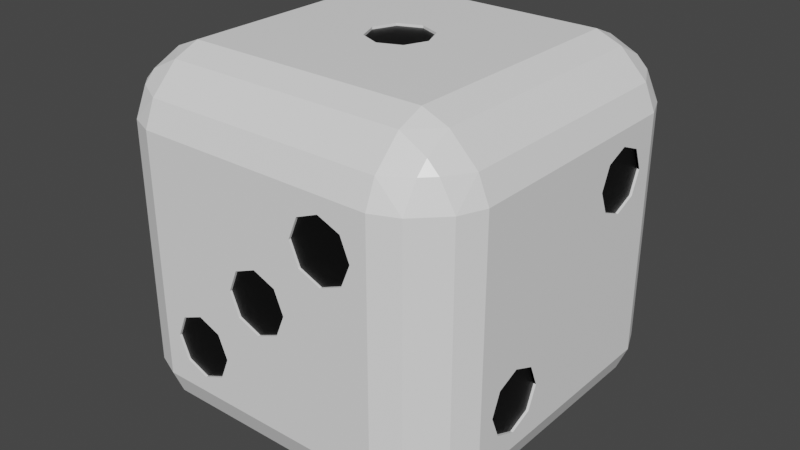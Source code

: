 # Source: dice.blend  (saved by Blender 3.1.7; exported with 4.5.12 LTS)
import bpy
from mathutils import Matrix  # noqa: F401  (used for matrix-valued properties, if any)

bpy.ops.wm.read_factory_settings(use_empty=True)
scene = bpy.context.scene
scene.name = 'Scene'

# ---- collections
col_collection = bpy.data.collections.new('Collection'); scene.collection.children.link(col_collection)

# ---- materials (node trees are filled in below, after node groups)
mat_dicemat = bpy.data.materials.new('diceMat')
mat_dicemat.use_transparent_shadow = False
mat_eyemat = bpy.data.materials.new('eyeMat')
mat_eyemat.use_transparent_shadow = False

# ---- material node trees
mat_dicemat.use_nodes = True; mat_dicemat.node_tree.nodes.clear()
_N = mat_dicemat.node_tree.nodes; _L = mat_dicemat.node_tree.links
n0 = _N.new('ShaderNodeBsdfPrincipled'); n0.name = 'Principled BSDF'; n0.location = (10, 300)
n0.distribution = 'GGX'
n0.subsurface_method = 'RANDOM_WALK_SKIN'
n0.inputs[0].default_value = (1.0, 1.0, 1.0, 1.0)
n0.inputs[1].default_value = 0.1417
n0.inputs[2].default_value = 0.3858
n0.inputs[3].default_value = 1.45
n0.inputs[13].default_value = 0.04331
n0.inputs[27].default_value = (0.0, 0.0, 0.0, 1.0)
n0.inputs[28].default_value = 1.0
n1 = _N.new('ShaderNodeOutputMaterial'); n1.name = 'Material Output'; n1.location = (300, 300)
_L.new(n0.outputs[0], n1.inputs[0])
n1.is_active_output = True
mat_eyemat.use_nodes = True; mat_eyemat.node_tree.nodes.clear()
_N = mat_eyemat.node_tree.nodes; _L = mat_eyemat.node_tree.links
n0 = _N.new('ShaderNodeBsdfPrincipled'); n0.name = 'Principled BSDF'; n0.location = (10, 300)
n0.distribution = 'GGX'
n0.subsurface_method = 'RANDOM_WALK_SKIN'
n0.inputs[0].default_value = (0.0, 0.0, 0.0, 1.0)
n0.inputs[3].default_value = 1.45
n0.inputs[27].default_value = (0.0, 0.0, 0.0, 1.0)
n0.inputs[28].default_value = 1.0
n1 = _N.new('ShaderNodeOutputMaterial'); n1.name = 'Material Output'; n1.location = (300, 300)
_L.new(n0.outputs[0], n1.inputs[0])
n1.is_active_output = True

# ---- world
world_world = bpy.data.worlds.new('World'); scene.world = world_world
world_world.use_nodes = True; world_world.node_tree.nodes.clear()
_N = world_world.node_tree.nodes; _L = world_world.node_tree.links
n0 = _N.new('ShaderNodeOutputWorld'); n0.name = 'World Output'; n0.location = (300, 300)
n1 = _N.new('ShaderNodeBackground'); n1.name = 'Background'; n1.location = (10, 300)
n1.inputs[0].default_value = (0.05088, 0.05088, 0.05088, 1.0)
_L.new(n1.outputs[0], n0.inputs[0])
n0.is_active_output = True
world_world.color = (0.05088, 0.05088, 0.05088)
world_world.use_sun_shadow = False
world_world.sun_shadow_jitter_overblur = 0.0

# ---- meshes
me_cube_004 = bpy.data.meshes.new('Cube.004')
me_cube_004.from_pydata([(-0.9868, -0.2289, -0.4), (0.4, -0.9868, 0.5711), (-6.176e-09, -0.9868, 0.1711), (0.521, -0.9868, 0.521), (-0.4, -0.9868, -0.2289), (0.121, -0.9868, 0.121), (0.5711, -0.9868, 0.4), (-0.9868, -0.2289, 0.4), (-0.9868, 0.5711, -0.4), (0.521, -0.9868, 0.279), (-0.279, -0.9868, -0.279), (0.1711, -0.9868, -1.983e-08), (0.4, -0.9868, 0.2289), (-0.9868, -0.279, 0.521), (0.121, -0.9868, -0.121), (-0.2289, -0.9868, -0.4), (0.279, -0.9868, 0.279), (0.9868, 0.5711, 0.4), (-2.113e-08, -0.9868, -0.1711), (0.2289, -0.9868, 0.4), (-0.9868, 0.1711, 1.275e-09), (0.279, -0.9868, 0.521), (-0.279, -0.9868, -0.521), (-0.121, -0.9868, -0.121), (-0.9868, -0.4, 0.5711), (-0.9868, 0.521, -0.279), (-0.9868, -0.279, -0.279), (-0.1711, -0.9868, -1.031e-08), (-0.4, -0.9868, -0.5711), (-0.9868, 0.5711, 0.4), (-0.121, -0.9868, 0.121), (-0.521, -0.9868, -0.521), (-0.9868, -0.521, 0.521), (-0.9868, 0.4, -0.2289), (-0.5711, -0.9868, -0.4), (0.4, 0.9868, -0.5711), (-0.9868, -0.5711, 0.4), (-0.9868, 0.279, -0.279), (-0.521, -0.9868, -0.279), (-0.9868, -0.521, 0.279), (-0.9868, -0.4, -0.2289), (-0.9868, 0.121, 0.121), (-0.9868, 0.2289, -0.4), (-0.9868, -0.4, 0.2289), (0.9868, -0.2289, -0.4), (-0.9868, -0.279, 0.279), (-0.9868, -0.521, -0.279), (-0.9868, -1.052e-08, 0.1711), (-0.9868, 0.279, -0.521), (-0.9868, 0.521, 0.521), (-0.9868, 0.4, -0.5711), (-0.9868, -0.5711, -0.4), (0.9868, 0.521, 0.279), (-0.9868, -0.121, 0.121), (-0.9868, 0.521, -0.521), (-0.9868, -0.521, -0.521), (-0.9868, 0.4, 0.5711), (-0.4, 0.9868, -0.5711), (0.9868, -0.279, -0.521), (-0.9868, -0.4, -0.5711), (-0.9868, -0.1711, -1.368e-08), (-0.9868, -0.279, -0.521), (0.9868, 0.4, 0.2289), (-0.9868, -0.121, -0.121), (-0.9868, 0.279, 0.521), (-6.176e-09, 0.1711, 0.9868), (-0.279, 0.9868, -0.521), (-0.9868, -9.98e-10, -0.1711), (-0.9868, 0.2289, 0.4), (-0.4, 0.9868, 0.2289), (-0.9868, 0.121, -0.121), (0.9868, 0.279, 0.279), (-0.9868, 0.279, 0.279), (0.9868, -0.4, -0.5711), (0.9868, 0.2289, 0.4), (-0.9868, 0.4, 0.2289), (0.521, 0.9868, -0.521), (-0.2289, 0.9868, -0.4), (-0.9868, 0.521, 0.279), (0.9868, -0.521, -0.521), (0.9868, 0.279, 0.521), (0.4, 0.9868, 0.2289), (0.9868, -0.5711, -0.4), (0.9868, 0.4, 0.5711), (-0.298, -0.2596, -0.9873), (0.5711, 0.9868, -0.4), (0.9868, 0.521, 0.521), (-0.279, 0.9868, -0.279), (0.9868, -0.521, -0.279), (-0.279, 0.9868, 0.279), (-0.4, 0.9868, -0.2289), (0.9868, -0.4, -0.2289), (0.521, 0.9868, 0.279), (0.9868, -0.279, -0.279), (-0.2289, 0.9868, 0.4), (0.521, 0.9868, -0.279), (-0.521, 0.9868, -0.279), (-0.298, 0.5826, -0.9873), (0.3006, -0.2596, -0.9873), (-0.5711, 0.9868, -0.4), (0.4, 0.9868, -0.2289), (-0.521, 0.9868, -0.521), (-0.279, 0.9868, 0.521), (0.5711, 0.9868, 0.4), (0.279, 0.9868, -0.279), (-0.1771, -0.3097, -0.9873), (-0.4, 0.9868, 0.5711), (0.2289, 0.9868, -0.4), (-0.298, 0.162, -0.9873), (0.521, 0.9868, 0.521), (0.279, 0.9868, -0.521), (0.4216, -0.3097, -0.9873), (-0.521, 0.9868, 0.521), (-0.1269, -0.4307, -0.9873), (-0.5711, 0.9868, 0.4), (0.4, 0.9868, 0.5711), (0.3006, 0.162, -0.9873), (-0.521, 0.9868, 0.279), (-0.1771, 0.1119, -0.9873), (0.279, 0.9868, 0.521), (-0.7975, -0.6591, -0.9427), (-0.1771, -0.5517, -0.9873), (0.2289, 0.9868, 0.4), (0.4717, -0.4307, -0.9873), (-0.298, -0.6018, -0.9873), (0.279, 0.9868, 0.279), (0.3006, 0.5826, -0.9873), (0.4216, -0.5517, -0.9873), (-0.419, -0.5517, -0.9873), (-0.1269, -0.009119, -0.9873), (0.4216, 0.1119, -0.9873), (0.3006, -0.6018, -0.9873), (-0.4691, -0.4307, -0.9873), (-0.6591, -0.6591, -1.0), (-0.419, -0.3097, -0.9873), (-0.1771, -0.1301, -0.9873), (0.1796, -0.5517, -0.9873), (-0.1771, 0.5325, -0.9873), (0.4717, -0.009119, -0.9873), (0.1295, -0.4307, -0.9873), (0.4216, 0.5325, -0.9873), (-0.298, -0.1802, -0.9873), (-0.1269, 0.4115, -0.9873), (0.1796, -0.3097, -0.9873), (-0.419, -0.1301, -0.9873), (0.4216, -0.1301, -0.9873), (0.121, 0.121, 0.9868), (-0.6591, -0.7975, -0.9427), (-0.4691, -0.009119, -0.9873), (0.3006, -0.1802, -0.9873), (-0.419, 0.1119, -0.9873), (-0.1771, 0.2905, -0.9873), (0.4717, 0.4115, -0.9873), (0.1796, -0.1301, -0.9873), (-0.8064, -0.8064, -0.8676), (0.1711, -1.983e-08, 0.9868), (0.1295, -0.009119, -0.9873), (-0.298, 0.2404, -0.9873), (0.4216, 0.2905, -0.9873), (0.1796, 0.1119, -0.9873), (-0.419, 0.2905, -0.9873), (-0.6591, -0.9427, -0.7975), (-0.6591, -1.0, -0.6591), (-0.4691, 0.4115, -0.9873), (0.3006, 0.2404, -0.9873), (0.121, -0.121, 0.9868), (-0.7975, -0.9427, -0.6591), (-0.419, 0.5325, -0.9873), (0.1796, 0.2905, -0.9873), (-0.8064, -0.8676, -0.8064), (-2.113e-08, -0.1711, 0.9868), (-0.9427, -0.6591, -0.7975), (0.1295, 0.4115, -0.9873), (-0.8676, -0.8064, -0.8064), (-0.121, -0.121, 0.9868), (0.1796, 0.5325, -0.9873), (-0.9427, -0.7975, -0.6591), (-1.0, -0.6591, -0.6591), (-0.1711, -1.031e-08, 0.9868), (-0.7975, -0.9427, 0.6591), (-0.6591, -1.0, 0.6591), (-0.121, 0.121, 0.9868), (-0.6591, -0.9427, 0.7975), (-0.8064, -0.8676, 0.8064), (-0.6591, -0.7975, 0.9427), (-0.6591, -0.6591, 1.0), (-0.7975, -0.6591, 0.9427), (-0.8064, -0.8064, 0.8676), (-0.9427, -0.7975, 0.6591), (-0.8676, -0.8064, 0.8064), (-0.9427, -0.6591, 0.7975), (-1.0, -0.6591, 0.6591), (-0.6591, 0.7975, -0.9427), (-0.6591, 0.6591, -1.0), (-0.7975, 0.6591, -0.9427), (-0.8064, 0.8064, -0.8676), (-0.9427, 0.6591, -0.7975), (-1.0, 0.6591, -0.6591), (-0.9427, 0.7975, -0.6591), (-0.8676, 0.8064, -0.8064), (-0.6591, 0.9427, -0.7975), (-0.8064, 0.8676, -0.8064), (-0.7975, 0.9427, -0.6591), (-0.6591, 1.0, -0.6591), (-0.7975, 0.6591, 0.9427), (-0.6591, 0.6591, 1.0), (-0.6591, 0.7975, 0.9427), (-0.8064, 0.8064, 0.8676), (-0.6591, 0.9427, 0.7975), (-0.6591, 1.0, 0.6591), (-0.7975, 0.9427, 0.6591), (-0.8064, 0.8676, 0.8064), (-0.9427, 0.6591, 0.7975), (-0.8676, 0.8064, 0.8064), (-0.9427, 0.7975, 0.6591), (-1.0, 0.6591, 0.6591), (0.6591, -0.7975, -0.9427), (0.6591, -0.6591, -1.0), (0.7975, -0.6591, -0.9427), (0.8064, -0.8064, -0.8676), (0.9427, -0.6591, -0.7975), (1.0, -0.6591, -0.6591), (0.9427, -0.7975, -0.6591), (0.8676, -0.8064, -0.8064), (0.6591, -0.9427, -0.7975), (0.8064, -0.8676, -0.8064), (0.7975, -0.9427, -0.6591), (0.6591, -1.0, -0.6591), (0.7975, -0.6591, 0.9427), (0.6591, -0.6591, 1.0), (0.6591, -0.7975, 0.9427), (0.8064, -0.8064, 0.8676), (0.6591, -0.9427, 0.7975), (0.6591, -1.0, 0.6591), (0.7975, -0.9427, 0.6591), (0.8064, -0.8676, 0.8064), (0.9427, -0.6591, 0.7975), (0.8676, -0.8064, 0.8064), (0.9427, -0.7975, 0.6591), (1.0, -0.6591, 0.6591), (0.7975, 0.6591, -0.9427), (0.6591, 0.6591, -1.0), (0.6591, 0.7975, -0.9427), (0.8064, 0.8064, -0.8676), (0.6591, 0.9427, -0.7975), (0.6591, 1.0, -0.6591), (0.7975, 0.9427, -0.6591), (0.8064, 0.8676, -0.8064), (0.9427, 0.6591, -0.7975), (0.8676, 0.8064, -0.8064), (0.9427, 0.7975, -0.6591), (1.0, 0.6591, -0.6591), (0.6591, 0.7975, 0.9427), (0.6591, 0.6591, 1.0), (0.7975, 0.6591, 0.9427), (0.8064, 0.8064, 0.8676), (0.9427, 0.6591, 0.7975), (1.0, 0.6591, 0.6591), (0.9427, 0.7975, 0.6591), (0.8676, 0.8064, 0.8064), (0.6591, 0.9427, 0.7975), (0.8064, 0.8676, 0.8064), (0.7975, 0.9427, 0.6591), (0.6591, 1.0, 0.6591), (-0.1711, -1.031e-08, 1.0), (-0.121, 0.121, 1.0), (0.121, 0.121, 1.0), (-0.121, -0.121, 1.0), (-6.176e-09, 0.1711, 1.0), (-2.113e-08, -0.1711, 1.0), (0.1711, -1.983e-08, 1.0), (0.121, -0.121, 1.0), (0.1295, 0.4115, -1.0), (0.1796, 0.2905, -1.0), (0.1796, 0.5325, -1.0), (0.4717, 0.4115, -1.0), (0.4216, 0.2905, -1.0), (0.4216, 0.5325, -1.0), (0.3006, 0.5826, -1.0), (0.3006, 0.2404, -1.0), (-0.298, 0.5826, -1.0), (-0.3487, 0.5617, -1.0), (-0.1653, 0.5041, -1.0), (-0.1771, 0.5325, -1.0), (-0.4691, 0.4115, -1.0), (-0.419, 0.2905, -1.0), (-0.298, 0.2404, -1.0), (-0.419, 0.5325, -1.0), (-0.1771, 0.2905, -1.0), (-0.1269, 0.4115, -1.0), (0.4216, 0.1119, -1.0), (0.338, 0.1465, -1.0), (0.4717, -0.009119, -1.0), (0.1295, -0.009119, -1.0), (0.1796, -0.1301, -1.0), (0.1796, 0.1119, -1.0), (0.3006, 0.162, -1.0), (0.4216, -0.1301, -1.0), (0.3006, -0.1802, -1.0), (-0.4691, -0.009119, -1.0), (-0.419, 0.1119, -1.0), (-0.419, -0.1301, -1.0), (-0.298, 0.162, -1.0), (-0.252, 0.1429, -1.0), (-0.298, -0.1802, -1.0), (-0.1269, -0.009119, -1.0), (-0.1771, -0.1301, -1.0), (-0.1771, 0.1119, -1.0), (0.3868, -0.2953, -1.0), (0.4216, -0.3097, -1.0), (0.1295, -0.4307, -1.0), (0.1796, -0.5517, -1.0), (0.3006, -0.6018, -1.0), (0.4216, -0.5517, -1.0), (0.1796, -0.3097, -1.0), (0.3006, -0.2596, -1.0), (0.4717, -0.4307, -1.0), (-0.3851, -0.2957, -1.0), (-0.419, -0.3097, -1.0), (-0.4691, -0.4307, -1.0), (-0.419, -0.5517, -1.0), (-0.298, -0.2596, -1.0), (-0.1771, -0.3097, -1.0), (-0.1269, -0.4307, -1.0), (-0.298, -0.6018, -1.0), (-0.1771, -0.5517, -1.0), (0.2289, 1.0, 0.4), (0.279, 1.0, 0.279), (0.279, 1.0, 0.521), (0.4, 1.0, 0.5711), (0.5711, 1.0, 0.4), (0.4, 1.0, 0.2289), (0.521, 1.0, 0.279), (0.521, 1.0, 0.521), (-0.5711, 1.0, 0.4), (-0.521, 1.0, 0.279), (-0.4, 1.0, 0.2289), (-0.279, 1.0, 0.279), (-0.521, 1.0, 0.521), (-0.2289, 1.0, 0.4), (-0.4, 1.0, 0.5711), (-0.279, 1.0, 0.521), (0.2289, 1.0, -0.4), (0.279, 1.0, -0.521), (0.521, 1.0, -0.521), (0.4, 1.0, -0.5711), (0.279, 1.0, -0.279), (0.521, 1.0, -0.279), (0.5711, 1.0, -0.4), (0.4, 1.0, -0.2289), (-0.5711, 1.0, -0.4), (-0.521, 1.0, -0.521), (-0.521, 1.0, -0.279), (-0.2289, 1.0, -0.4), (-0.279, 1.0, -0.279), (-0.4, 1.0, -0.5711), (-0.279, 1.0, -0.521), (-0.4, 1.0, -0.2289), (1.0, -0.521, -0.521), (1.0, -0.4, -0.5711), (1.0, -0.2289, -0.4), (1.0, -0.279, -0.279), (1.0, -0.279, -0.521), (1.0, -0.5711, -0.4), (1.0, -0.279, -0.279), (1.0, -0.4, -0.2289), (1.0, -0.521, -0.279), (1.0, 0.279, 0.279), (1.0, 0.4, 0.2289), (1.0, 0.5711, 0.4), (1.0, 0.521, 0.521), (1.0, 0.521, 0.279), (1.0, 0.2289, 0.4), (1.0, 0.521, 0.521), (1.0, 0.4, 0.5711), (1.0, 0.279, 0.521), (-1.0, 0.2289, 0.4), (-1.0, 0.279, 0.279), (-1.0, 0.279, 0.521), (-1.0, 0.5711, 0.4), (-1.0, 0.521, 0.279), (-1.0, 0.521, 0.521), (-1.0, 0.4, 0.5711), (-1.0, 0.4, 0.2289), (-1.0, -0.1711, -1.368e-08), (-1.0, -0.121, 0.121), (-1.0, 0.121, -0.121), (-1.0, 0.121, -0.121), (-1.0, -9.98e-10, -0.1711), (-1.0, -0.121, -0.121), (-1.0, -0.121, 0.121), (-1.0, -1.052e-08, 0.1711), (-1.0, 0.1711, 1.275e-09), (-1.0, 0.121, 0.121), (-1.0, -0.5711, -0.4), (-1.0, -0.4, -0.2289), (-1.0, -0.521, -0.279), (-1.0, -0.4, -0.5711), (-1.0, -0.279, -0.521), (-1.0, -0.2289, -0.4), (-1.0, -0.521, -0.521), (-1.0, -0.279, -0.279), (-1.0, 0.521, -0.521), (-1.0, 0.279, -0.279), (-1.0, 0.2289, -0.4), (-1.0, 0.279, -0.521), (-1.0, 0.4, -0.5711), (-1.0, 0.279, -0.279), (-1.0, 0.521, -0.521), (-1.0, 0.4, -0.2289), (-1.0, 0.5711, -0.4), (-1.0, 0.521, -0.279), (-1.0, -0.521, 0.521), (-1.0, -0.279, 0.279), (-1.0, -0.5711, 0.4), (-1.0, -0.521, 0.279), (-1.0, -0.4, 0.2289), (-1.0, -0.521, 0.521), (-1.0, -0.279, 0.279), (-1.0, -0.4, 0.5711), (-1.0, -0.2289, 0.4), (-1.0, -0.279, 0.521), (-0.521, -1.0, -0.521), (-0.4, -1.0, -0.5711), (-0.2289, -1.0, -0.4), (-0.279, -1.0, -0.279), (-0.279, -1.0, -0.521), (-0.5711, -1.0, -0.4), (-0.521, -1.0, -0.279), (-0.4, -1.0, -0.2289), (-0.121, -1.0, -0.121), (-2.113e-08, -1.0, -0.1711), (0.1711, -1.0, -1.983e-08), (0.121, -1.0, 0.121), (0.121, -1.0, -0.121), (-0.1711, -1.0, -1.031e-08), (-6.176e-09, -1.0, 0.1711), (-0.121, -1.0, 0.121), (0.279, -1.0, 0.279), (0.521, -1.0, 0.521), (0.4, -1.0, 0.2289), (0.5711, -1.0, 0.4), (0.521, -1.0, 0.279), (0.2289, -1.0, 0.4), (0.279, -1.0, 0.521), (0.4, -1.0, 0.5711)], [], [(388, 386, 404), (416, 384, 395), (228, 256, 254), (192, 244, 242), (183, 187, 189), (207, 211, 213), (280, 278, 283), (286, 303, 302), (317, 304, 321), (312, 313, 217), (298, 308, 315), (279, 291, 296), (184, 232, 230), (202, 214, 210), (252, 208, 206), (240, 220, 218), (243, 247, 249), (250, 262, 258), (154, 169, 173), (431, 424, 227), (264, 185, 267), (270, 253, 266), (336, 337, 354), (350, 334, 352), (195, 199, 201), (219, 223, 225), (255, 259, 261), (226, 238, 234), (231, 235, 237), (251, 368, 360), (179, 176, 166), (204, 190, 186), (216, 161, 147), (120, 147, 154), (161, 166, 169), (171, 176, 177), (179, 182, 183), (184, 186, 187), (188, 190, 191), (192, 194, 195), (196, 198, 199), (200, 202, 203), (204, 206, 207), (208, 210, 211), (212, 214, 215), (216, 218, 219), (220, 222, 223), (224, 226, 227), (228, 230, 231), (232, 234, 235), (236, 238, 239), (240, 242, 243), (244, 246, 247), (248, 250, 251), (252, 254, 255), (256, 258, 259), (260, 262, 263), (120, 173, 171), (161, 154, 147), (176, 169, 166), (179, 189, 188), (184, 183, 182), (190, 187, 186), (192, 201, 200), (196, 195, 194), (202, 199, 198), (204, 213, 212), (208, 207, 206), (214, 211, 210), (216, 225, 224), (220, 219, 218), (226, 223, 222), (228, 237, 236), (232, 231, 230), (238, 235, 234), (240, 249, 248), (244, 243, 242), (250, 247, 246), (252, 261, 260), (256, 255, 254), (262, 259, 258), (133, 194, 193), (197, 171, 177), (180, 166, 162), (177, 188, 191), (205, 186, 185), (191, 212, 215), (203, 210, 209), (215, 198, 197), (193, 242, 241), (245, 200, 203), (253, 206, 205), (209, 260, 263), (251, 258, 257), (263, 246, 245), (241, 218, 217), (221, 248, 251), (229, 254, 253), (257, 236, 239), (227, 234, 233), (239, 222, 221), (217, 147, 133), (162, 224, 227), (185, 230, 229), (233, 182, 180), (120, 196, 194), (65, 266, 268), (155, 266, 146), (165, 270, 155), (170, 271, 165), (174, 269, 170), (174, 264, 267), (178, 265, 264), (181, 268, 265), (155, 65, 178), (140, 278, 277), (152, 277, 275), (158, 275, 276), (164, 276, 279), (168, 279, 273), (172, 273, 272), (152, 164, 172), (175, 272, 274), (126, 274, 278), (137, 280, 283), (137, 283, 282), (151, 289, 288), (151, 286, 157), (160, 286, 285), (163, 285, 284), (137, 151, 160), (167, 284, 287), (167, 281, 97), (116, 291, 130), (138, 290, 292), (138, 297, 145), (149, 297, 298), (153, 298, 294), (156, 294, 293), (156, 116, 138), (159, 293, 295), (116, 295, 296), (108, 303, 118), (129, 307, 305), (135, 305, 306), (141, 306, 304), (141, 301, 144), (148, 301, 299), (135, 141, 144), (150, 299, 300), (108, 300, 302), (98, 308, 111), (111, 316, 123), (123, 313, 127), (131, 313, 312), (136, 312, 311), (139, 311, 310), (123, 131, 139), (143, 310, 314), (98, 314, 315), (105, 321, 322), (113, 322, 323), (113, 325, 121), (124, 325, 324), (124, 320, 128), (132, 320, 319), (132, 134, 121), (134, 319, 318), (134, 318, 317), (191, 215, 382), (391, 390, 418), (228, 236, 256), (192, 200, 244), (280, 281, 193), (241, 277, 278), (274, 272, 282), (193, 241, 280), (241, 278, 280), (278, 274, 283), (274, 282, 283), (286, 288, 303), (317, 301, 304), (321, 304, 306), (322, 321, 306), (323, 322, 314), (322, 306, 294), (322, 294, 314), (306, 305, 293), (307, 303, 288), (289, 282, 272), (307, 288, 273), (288, 289, 273), (305, 307, 295), (289, 272, 273), (273, 279, 295), (279, 296, 295), (307, 273, 295), (306, 293, 294), (293, 305, 295), (294, 298, 314), (298, 315, 314), (325, 323, 310), (310, 323, 314), (324, 325, 311), (325, 310, 311), (324, 311, 312), (301, 317, 318), (299, 301, 318), (299, 318, 319), (286, 302, 300), (285, 286, 300), (284, 285, 300), (284, 300, 299), (193, 281, 287), (284, 299, 193), (299, 319, 133), (193, 287, 284), (275, 277, 241), (290, 291, 276), (276, 275, 292), (275, 241, 292), (133, 193, 299), (241, 217, 292), (292, 290, 276), (308, 297, 309), (297, 292, 309), (133, 319, 320), (133, 320, 324), (309, 292, 316), (292, 217, 316), (217, 133, 324), (217, 324, 312), (313, 316, 217), (298, 297, 308), (279, 276, 291), (184, 182, 232), (202, 198, 214), (252, 260, 208), (240, 248, 220), (250, 246, 262), (180, 437, 436), (264, 265, 205), (185, 229, 269), (229, 271, 269), (264, 205, 185), (185, 269, 267), (270, 271, 229), (253, 205, 268), (205, 265, 268), (270, 229, 253), (253, 268, 266), (330, 245, 332), (331, 348, 347), (226, 222, 238), (372, 375, 239), (179, 188, 176), (204, 212, 190), (216, 224, 161), (120, 133, 147), (161, 162, 166), (171, 173, 176), (179, 180, 182), (184, 185, 186), (188, 189, 190), (192, 193, 194), (196, 197, 198), (200, 201, 202), (204, 205, 206), (208, 209, 210), (212, 213, 214), (216, 217, 218), (220, 221, 222), (224, 225, 226), (228, 229, 230), (232, 233, 234), (236, 237, 238), (240, 241, 242), (244, 245, 246), (248, 249, 250), (252, 253, 254), (256, 257, 258), (260, 261, 262), (120, 154, 173), (161, 169, 154), (176, 173, 169), (179, 183, 189), (184, 187, 183), (190, 189, 187), (192, 195, 201), (196, 199, 195), (202, 201, 199), (204, 207, 213), (208, 211, 207), (214, 213, 211), (216, 219, 225), (220, 223, 219), (226, 225, 223), (228, 231, 237), (232, 235, 231), (238, 237, 235), (240, 243, 249), (244, 247, 243), (250, 249, 247), (252, 255, 261), (256, 259, 255), (262, 261, 259), (133, 120, 194), (197, 196, 171), (180, 179, 166), (177, 176, 188), (205, 204, 186), (191, 190, 212), (203, 202, 210), (215, 214, 198), (193, 192, 242), (245, 244, 200), (253, 252, 206), (209, 208, 260), (251, 250, 258), (263, 262, 246), (241, 240, 218), (221, 220, 248), (229, 228, 254), (257, 256, 236), (227, 226, 234), (239, 238, 222), (217, 216, 147), (162, 161, 224), (185, 184, 230), (233, 232, 182), (120, 171, 196), (65, 146, 266), (155, 270, 266), (165, 271, 270), (170, 269, 271), (174, 267, 269), (174, 178, 264), (178, 181, 265), (181, 65, 268), (178, 174, 155), (174, 170, 155), (170, 165, 155), (155, 146, 65), (65, 181, 178), (140, 126, 278), (152, 140, 277), (158, 152, 275), (164, 158, 276), (168, 164, 279), (172, 168, 273), (172, 175, 126), (126, 140, 152), (152, 158, 164), (164, 168, 172), (172, 126, 152), (175, 172, 272), (126, 175, 274), (137, 97, 280), (282, 289, 142), (142, 137, 282), (151, 142, 289), (151, 288, 286), (160, 157, 286), (163, 160, 285), (160, 163, 137), (163, 167, 137), (167, 97, 137), (137, 142, 151), (151, 157, 160), (167, 163, 284), (287, 281, 167), (281, 280, 97), (296, 291, 116), (291, 290, 130), (138, 130, 290), (138, 292, 297), (149, 145, 297), (153, 149, 298), (156, 153, 294), (156, 159, 116), (116, 130, 138), (138, 145, 156), (145, 149, 156), (149, 153, 156), (159, 156, 293), (116, 159, 295), (302, 303, 108), (303, 307, 118), (129, 118, 307), (135, 129, 305), (141, 135, 306), (141, 304, 301), (148, 144, 301), (144, 148, 118), (148, 150, 118), (150, 108, 118), (118, 129, 144), (129, 135, 144), (150, 148, 299), (108, 150, 300), (315, 308, 98), (308, 309, 111), (111, 309, 316), (123, 316, 313), (131, 127, 313), (136, 131, 312), (139, 136, 311), (139, 143, 98), (98, 111, 123), (123, 127, 131), (131, 136, 139), (139, 98, 123), (143, 139, 310), (98, 143, 314), (105, 84, 321), (113, 105, 322), (113, 323, 325), (124, 121, 325), (124, 324, 320), (132, 128, 320), (134, 84, 121), (84, 105, 121), (105, 113, 121), (121, 124, 128), (128, 132, 121), (134, 132, 319), (317, 321, 84), (84, 134, 317), (81, 332, 331), (103, 332, 92), (109, 330, 103), (115, 333, 109), (119, 329, 115), (122, 328, 119), (125, 326, 122), (125, 331, 327), (109, 92, 125), (69, 337, 336), (94, 337, 89), (102, 339, 94), (106, 341, 102), (106, 338, 340), (114, 338, 112), (117, 334, 114), (117, 336, 335), (94, 69, 114), (35, 344, 345), (85, 344, 76), (95, 348, 85), (100, 347, 95), (104, 349, 100), (107, 346, 104), (110, 342, 107), (110, 345, 343), (95, 76, 110), (57, 356, 355), (77, 356, 66), (87, 353, 77), (90, 354, 87), (96, 357, 90), (99, 352, 96), (101, 350, 99), (101, 355, 351), (77, 57, 99), (58, 360, 44), (73, 362, 58), (79, 359, 73), (82, 358, 79), (88, 363, 82), (91, 366, 88), (93, 365, 91), (360, 361, 364), (79, 58, 93), (52, 369, 17), (62, 371, 52), (71, 368, 62), (74, 367, 71), (80, 372, 74), (83, 375, 80), (86, 374, 83), (369, 370, 373), (62, 17, 83), (29, 381, 379), (49, 382, 381), (56, 378, 382), (64, 376, 378), (68, 377, 376), (72, 383, 377), (75, 380, 383), (78, 379, 380), (29, 78, 64), (20, 393, 392), (41, 391, 393), (47, 390, 391), (60, 384, 385), (60, 389, 384), (63, 388, 389), (67, 386, 388), (392, 387, 386), (47, 20, 67), (26, 399, 0), (26, 395, 401), (40, 396, 395), (46, 394, 396), (51, 400, 394), (59, 400, 55), (59, 398, 397), (61, 399, 398), (61, 55, 46), (8, 411, 410), (25, 409, 411), (33, 407, 409), (42, 404, 403), (42, 405, 404), (48, 406, 405), (406, 50, 54), (8, 408, 54), (33, 8, 50), (7, 421, 420), (13, 419, 421), (24, 417, 419), (36, 414, 412), (36, 415, 414), (39, 416, 415), (416, 43, 45), (7, 418, 45), (39, 32, 13), (4, 425, 429), (10, 424, 425), (15, 426, 424), (22, 423, 426), (28, 422, 423), (31, 427, 422), (34, 428, 427), (38, 429, 428), (15, 4, 34), (5, 436, 2), (5, 432, 433), (11, 434, 432), (14, 431, 434), (18, 430, 431), (27, 430, 23), (27, 437, 435), (30, 436, 437), (5, 30, 23), (3, 445, 1), (6, 439, 3), (6, 442, 441), (9, 440, 442), (12, 438, 440), (19, 438, 16), (19, 444, 443), (21, 445, 444), (12, 6, 1), (177, 400, 397), (197, 177, 397), (406, 402, 197), (406, 197, 397), (406, 397, 398), (405, 406, 398), (399, 401, 389), (405, 398, 399), (387, 403, 386), (403, 404, 386), (404, 405, 399), (399, 389, 388), (399, 388, 404), (394, 400, 177), (191, 412, 414), (177, 191, 394), (191, 414, 394), (394, 414, 415), (396, 394, 415), (416, 413, 384), (413, 385, 384), (396, 415, 416), (389, 401, 384), (401, 395, 384), (395, 396, 416), (440, 438, 433), (440, 433, 432), (442, 440, 227), (440, 432, 227), (432, 434, 227), (233, 439, 441), (227, 233, 441), (423, 422, 162), (423, 162, 227), (227, 441, 442), (426, 423, 227), (430, 425, 431), (425, 424, 431), (424, 426, 227), (227, 434, 431), (345, 344, 245), (203, 351, 355), (245, 203, 355), (345, 245, 355), (345, 355, 356), (343, 345, 356), (343, 356, 353), (337, 346, 354), (346, 342, 354), (342, 343, 353), (354, 357, 336), (342, 353, 354), (350, 351, 203), (209, 338, 334), (335, 336, 357), (203, 209, 334), (334, 335, 352), (335, 357, 352), (350, 203, 334), (359, 358, 221), (257, 370, 369), (251, 257, 369), (359, 221, 251), (362, 359, 251), (251, 369, 371), (368, 367, 361), (251, 371, 368), (360, 362, 251), (368, 361, 360), (378, 376, 191), (215, 381, 382), (382, 378, 191), (379, 381, 215), (197, 402, 408), (197, 408, 410), (379, 215, 197), (380, 379, 410), (379, 197, 410), (383, 380, 411), (380, 410, 411), (377, 383, 392), (383, 411, 409), (383, 409, 392), (417, 412, 191), (419, 417, 191), (376, 377, 393), (407, 403, 387), (377, 392, 393), (409, 407, 392), (419, 191, 376), (421, 419, 376), (407, 387, 392), (420, 421, 376), (385, 413, 390), (413, 418, 390), (418, 420, 391), (420, 376, 391), (376, 393, 391), (445, 439, 233), (162, 422, 427), (180, 162, 427), (445, 233, 180), (444, 445, 180), (180, 427, 428), (429, 425, 430), (180, 428, 429), (443, 444, 180), (433, 438, 436), (438, 443, 436), (180, 429, 435), (429, 430, 435), (436, 443, 180), (180, 435, 437), (330, 333, 263), (245, 331, 332), (330, 263, 245), (340, 338, 209), (263, 333, 329), (209, 263, 329), (340, 209, 329), (340, 329, 341), (329, 328, 341), (341, 328, 326), (346, 337, 327), (337, 339, 327), (339, 341, 326), (339, 326, 327), (349, 346, 327), (347, 349, 331), (331, 349, 327), (245, 344, 348), (331, 245, 348), (221, 358, 363), (239, 221, 363), (373, 370, 257), (374, 373, 257), (239, 363, 366), (239, 366, 365), (374, 257, 239), (375, 374, 239), (239, 365, 372), (365, 364, 372), (361, 367, 372), (364, 361, 372), (81, 92, 332), (103, 330, 332), (109, 333, 330), (115, 329, 333), (119, 328, 329), (122, 326, 328), (125, 327, 326), (125, 81, 331), (109, 103, 92), (92, 81, 125), (125, 122, 109), (122, 119, 109), (119, 115, 109), (69, 89, 337), (94, 339, 337), (102, 341, 339), (106, 340, 341), (106, 112, 338), (114, 334, 338), (117, 335, 334), (117, 69, 336), (114, 112, 106), (106, 102, 114), (102, 94, 114), (94, 89, 69), (69, 117, 114), (35, 76, 344), (85, 348, 344), (95, 347, 348), (100, 349, 347), (104, 346, 349), (107, 342, 346), (110, 343, 342), (110, 35, 345), (95, 85, 76), (76, 35, 110), (110, 107, 95), (107, 104, 95), (104, 100, 95), (57, 66, 356), (77, 353, 356), (87, 354, 353), (90, 357, 354), (96, 352, 357), (99, 350, 352), (101, 351, 350), (101, 57, 355), (99, 96, 77), (96, 90, 77), (90, 87, 77), (77, 66, 57), (57, 101, 99), (58, 362, 360), (73, 359, 362), (79, 358, 359), (82, 363, 358), (88, 366, 363), (91, 365, 366), (93, 364, 365), (79, 73, 58), (58, 44, 93), (93, 91, 79), (91, 88, 79), (88, 82, 79), (52, 371, 369), (62, 368, 371), (71, 367, 368), (74, 372, 367), (80, 375, 372), (83, 374, 375), (86, 373, 374), (83, 80, 74), (74, 71, 83), (71, 62, 83), (62, 52, 17), (17, 86, 83), (29, 49, 381), (49, 56, 382), (56, 64, 378), (64, 68, 376), (68, 72, 377), (72, 75, 383), (75, 78, 380), (78, 29, 379), (78, 75, 64), (75, 72, 64), (72, 68, 64), (64, 56, 49), (49, 29, 64), (20, 41, 393), (41, 47, 391), (47, 53, 390), (390, 53, 385), (53, 60, 385), (60, 63, 389), (63, 67, 388), (67, 70, 386), (60, 53, 47), (47, 41, 20), (20, 70, 67), (67, 63, 60), (60, 47, 67), (26, 401, 399), (26, 40, 395), (40, 46, 396), (46, 51, 394), (51, 55, 400), (59, 397, 400), (59, 61, 398), (61, 0, 399), (46, 40, 26), (26, 0, 61), (61, 59, 55), (55, 51, 46), (46, 26, 61), (8, 25, 411), (25, 33, 409), (33, 37, 407), (407, 37, 403), (37, 42, 403), (42, 48, 405), (48, 50, 406), (408, 402, 54), (402, 406, 54), (8, 410, 408), (50, 48, 33), (48, 42, 33), (42, 37, 33), (33, 25, 8), (8, 54, 50), (7, 13, 421), (13, 24, 419), (24, 32, 417), (412, 417, 32), (32, 36, 412), (36, 39, 415), (39, 43, 416), (418, 413, 45), (413, 416, 45), (7, 420, 418), (45, 43, 39), (39, 36, 32), (32, 24, 13), (13, 7, 45), (45, 39, 13), (4, 10, 425), (10, 15, 424), (15, 22, 426), (22, 28, 423), (28, 31, 422), (31, 34, 427), (34, 38, 428), (38, 4, 429), (34, 31, 28), (28, 22, 34), (22, 15, 34), (15, 10, 4), (4, 38, 34), (5, 433, 436), (5, 11, 432), (11, 14, 434), (14, 18, 431), (18, 23, 430), (27, 435, 430), (27, 30, 437), (30, 2, 436), (14, 11, 5), (5, 2, 30), (30, 27, 23), (23, 18, 14), (14, 5, 23), (3, 439, 445), (6, 441, 439), (6, 9, 442), (9, 12, 440), (12, 16, 438), (19, 443, 438), (19, 21, 444), (21, 1, 445), (12, 9, 6), (6, 3, 1), (1, 21, 19), (19, 16, 1), (16, 12, 1)])
me_cube_004.polygons.foreach_set('material_index', [0, 0, 0, 0, 0, 0, 0, 0, 0, 0, 0, 0, 0, 0, 0, 0, 0, 0, 0, 0, 0, 0, 0, 0, 0, 0, 0, 0, 0, 0, 0, 0, 0, 0, 0, 0, 0, 0, 0, 0, 0, 0, 0, 0, 0, 0, 0, 0, 0, 0, 0, 0, 0, 0, 0, 0, 0, 0, 0, 0, 0, 0, 0, 0, 0, 0, 0, 0, 0, 0, 0, 0, 0, 0, 0, 0, 0, 0, 0, 0, 0, 0, 0, 0, 0, 0, 0, 0, 0, 0, 0, 0, 0, 0, 0, 0, 0, 0, 0, 0, 0, 0, 0, 0, 0, 0, 0, 0, 0, 0, 0, 0, 0, 0, 1, 0, 0, 0, 0, 0, 0, 1, 0, 0, 0, 0, 0, 0, 0, 0, 1, 0, 0, 0, 0, 0, 0, 0, 0, 1, 0, 0, 0, 0, 0, 0, 0, 0, 1, 0, 0, 0, 0, 0, 0, 0, 0, 1, 0, 0, 0, 0, 0, 0, 0, 0, 1, 0, 0, 0, 0, 0, 0, 0, 0, 0, 0, 0, 0, 0, 0, 0, 0, 0, 0, 0, 0, 0, 0, 0, 0, 0, 0, 0, 0, 0, 0, 0, 0, 0, 0, 0, 0, 0, 0, 0, 0, 0, 0, 0, 0, 0, 0, 0, 0, 0, 0, 0, 0, 0, 0, 0, 0, 0, 0, 0, 0, 0, 0, 0, 0, 0, 0, 0, 0, 0, 0, 0, 0, 0, 0, 0, 0, 0, 0, 0, 0, 0, 0, 0, 0, 0, 0, 0, 0, 0, 0, 0, 0, 0, 0, 0, 0, 0, 0, 0, 0, 0, 0, 0, 0, 0, 0, 0, 0, 0, 0, 0, 0, 0, 0, 0, 0, 0, 0, 0, 0, 0, 0, 0, 0, 0, 0, 0, 0, 0, 0, 0, 0, 0, 0, 0, 0, 0, 0, 0, 0, 0, 0, 0, 0, 0, 0, 0, 0, 0, 0, 0, 0, 0, 0, 0, 0, 0, 0, 0, 0, 0, 0, 0, 0, 0, 0, 0, 0, 0, 0, 0, 0, 1, 1, 1, 1, 1, 0, 0, 0, 0, 0, 0, 1, 1, 1, 1, 1, 0, 0, 0, 0, 0, 0, 0, 0, 0, 1, 1, 1, 1, 1, 0, 0, 0, 0, 0, 0, 0, 0, 0, 0, 1, 1, 1, 1, 1, 0, 0, 0, 0, 0, 0, 0, 0, 0, 1, 1, 1, 1, 1, 0, 0, 0, 0, 0, 0, 0, 0, 0, 1, 1, 1, 1, 1, 0, 0, 0, 0, 0, 0, 0, 0, 1, 1, 1, 1, 1, 0, 0, 0, 0, 0, 0, 0, 0, 0, 0, 0, 1, 0, 0, 0, 0, 0, 0, 0, 0, 1, 0, 0, 0, 0, 0, 0, 0, 0, 1, 0, 0, 0, 0, 0, 0, 0, 0, 1, 0, 0, 0, 0, 0, 0, 0, 0, 1, 0, 0, 0, 0, 0, 0, 0, 0, 1, 0, 0, 0, 0, 0, 0, 0, 0, 1, 0, 0, 0, 0, 0, 0, 0, 0, 1, 0, 0, 0, 0, 0, 0, 0, 0, 1, 0, 0, 0, 0, 0, 0, 0, 0, 1, 0, 0, 0, 0, 0, 0, 0, 0, 1, 0, 0, 0, 0, 0, 0, 0, 0, 1, 0, 0, 0, 0, 0, 0, 0, 0, 1, 0, 0, 0, 0, 0, 0, 0, 0, 1, 0, 0, 0, 0, 0, 0, 0, 0, 0, 0, 0, 0, 0, 0, 0, 0, 0, 0, 0, 0, 0, 0, 0, 0, 0, 0, 0, 0, 0, 0, 0, 0, 0, 0, 0, 0, 0, 0, 0, 0, 0, 0, 0, 0, 0, 0, 0, 0, 0, 0, 0, 0, 0, 0, 0, 0, 0, 0, 0, 0, 0, 0, 0, 0, 0, 0, 0, 0, 0, 0, 0, 0, 0, 0, 0, 0, 0, 0, 0, 0, 0, 0, 0, 0, 0, 0, 0, 0, 0, 0, 0, 0, 0, 0, 0, 0, 0, 0, 0, 0, 0, 0, 0, 0, 0, 0, 0, 0, 0, 0, 0, 0, 0, 0, 0, 0, 0, 0, 0, 0, 0, 0, 0, 0, 0, 0, 0, 0, 0, 0, 0, 0, 0, 0, 0, 0, 0, 0, 0, 0, 0, 0, 0, 0, 0, 0, 0, 0, 0, 0, 0, 0, 1, 1, 1, 1, 1, 0, 0, 0, 0, 0, 0, 0, 0, 1, 1, 1, 1, 1, 0, 0, 0, 0, 0, 0, 0, 0, 1, 1, 1, 1, 1, 0, 0, 0, 0, 0, 0, 0, 0, 1, 1, 1, 1, 1, 0, 0, 0, 0, 0, 0, 0, 1, 1, 1, 1, 1, 0, 0, 0, 0, 0, 0, 0, 1, 1, 1, 1, 1, 0, 0, 0, 0, 0, 0, 0, 0, 1, 1, 1, 1, 1, 0, 0, 0, 0, 0, 0, 0, 0, 1, 1, 1, 1, 1, 0, 0, 0, 0, 0, 0, 0, 0, 1, 1, 1, 1, 1, 0, 0, 0, 0, 0, 0, 0, 0, 0, 0, 1, 1, 1, 1, 1, 0, 0, 0, 0, 0, 0, 0, 0, 0, 0, 1, 1, 1, 1, 1, 0, 0, 0, 0, 0, 0, 0, 0, 1, 1, 1, 1, 1, 0, 0, 0, 0, 0, 0, 0, 0, 1, 1, 1, 1, 1, 0, 0, 0, 0, 0, 0, 0, 0, 1, 1, 1, 1, 1])
_uv = me_cube_004.uv_layers.new(name='UVMap')
_uv.uv.foreach_set('vector', [0.4786, 0.125, 0.4849, 0.1401, 0.45, 0.1536, 0.5286, 0.075, 0.5, 0.1036, 0.4714, 0.075, 0.6431, 0.7074, 0.6069, 0.5426, 0.6431, 0.5426, 0.1676, 0.5253, 0.3324, 0.5072, 0.3324, 0.5253, 0.6008, 0.9758, 0.6085, 0.9758, 0.6008, 0.9835, 0.6167, 0.2742, 0.6167, 0.2742, 0.6091, 0.2665, 0.2127, 0.5522, 0.2876, 0.5522, 0.2279, 0.5584, 0.2127, 0.5949, 0.2185, 0.6071, 0.2127, 0.6048, 0.2019, 0.662, 0.2127, 0.6475, 0.2127, 0.6575, 0.2876, 0.7002, 0.3027, 0.694, 0.3324, 0.7074, 0.2876, 0.6475, 0.2983, 0.6619, 0.2876, 0.6575, 0.2876, 0.5949, 0.2923, 0.6067, 0.2876, 0.6048, 0.6178, 0.9574, 0.5997, 0.7926, 0.6178, 0.7926, 0.4176, 0.2681, 0.5824, 0.2319, 0.5824, 0.2681, 0.6178, 0.4574, 0.5997, 0.2926, 0.6178, 0.2926, 0.3569, 0.5426, 0.3931, 0.7074, 0.3569, 0.7074, 0.3508, 0.5242, 0.3508, 0.5165, 0.3585, 0.5242, 0.4176, 0.5181, 0.5824, 0.4819, 0.5824, 0.5181, 0.1492, 0.7258, 0.1492, 0.7335, 0.1415, 0.7258, 0.4786, 0.875, 0.45, 0.9036, 0.4176, 0.7926, 0.7714, 0.625, 0.8324, 0.7074, 0.7651, 0.6401, 0.7286, 0.625, 0.6676, 0.5426, 0.7349, 0.6099, 0.5286, 0.325, 0.5349, 0.3401, 0.4651, 0.3401, 0.45, 0.3036, 0.55, 0.3036, 0.4651, 0.3099, 0.1492, 0.5242, 0.1415, 0.5242, 0.1492, 0.5165, 0.3508, 0.7258, 0.3585, 0.7258, 0.3508, 0.7335, 0.6167, 0.5242, 0.6167, 0.5242, 0.6091, 0.5165, 0.4176, 0.7681, 0.5824, 0.7319, 0.5824, 0.7681, 0.6167, 0.7742, 0.6167, 0.7742, 0.6091, 0.7665, 0.4176, 0.5426, 0.5286, 0.575, 0.45, 0.6536, 0.5824, 0.007166, 0.4176, 0.02531, 0.4176, 0.007166, 0.6178, 0.2074, 0.5997, 0.04261, 0.6178, 0.04261, 0.3324, 0.7247, 0.1676, 0.7428, 0.1676, 0.7247, 0.1503, 0.7074, 0.1676, 0.7247, 0.1492, 0.7258, 0.1642, 0.7462, 0.1503, 0.7428, 0.1451, 0.7376, 0.1288, 0.7108, 0.1322, 0.7247, 0.125, 0.7175, 0.5824, 0.007166, 0.5925, 0.0, 0.5925, 0.01241, 0.6212, 0.9608, 0.6178, 0.9747, 0.6126, 0.9799, 0.5824, 0.02531, 0.5925, 0.04261, 0.5925, 0.04261, 0.1676, 0.5253, 0.1503, 0.5426, 0.1492, 0.5242, 0.1322, 0.5426, 0.125, 0.5325, 0.1374, 0.5325, 0.1642, 0.5038, 0.1503, 0.5072, 0.1575, 0.5, 0.6178, 0.2074, 0.625, 0.2175, 0.6126, 0.2175, 0.5997, 0.2854, 0.5925, 0.2681, 0.5925, 0.2577, 0.5997, 0.2074, 0.5824, 0.2175, 0.5824, 0.2175, 0.3324, 0.7247, 0.3425, 0.7074, 0.3425, 0.7175, 0.3712, 0.7108, 0.3678, 0.7247, 0.3626, 0.7299, 0.3324, 0.7428, 0.3425, 0.75, 0.3324, 0.75, 0.6265, 0.7753, 0.6178, 0.7825, 0.6126, 0.7825, 0.5997, 0.7926, 0.5824, 0.7825, 0.5925, 0.7825, 0.5997, 0.7146, 0.5925, 0.7319, 0.5824, 0.7175, 0.3497, 0.5426, 0.3324, 0.5325, 0.3425, 0.5325, 0.3324, 0.5072, 0.3425, 0.5, 0.3425, 0.5124, 0.3931, 0.5426, 0.4075, 0.5325, 0.4075, 0.5426, 0.6178, 0.4574, 0.625, 0.4675, 0.6126, 0.4675, 0.5997, 0.5354, 0.5925, 0.5181, 0.5925, 0.5077, 0.5997, 0.4574, 0.5824, 0.4675, 0.5824, 0.4675, 0.1503, 0.7074, 0.1415, 0.7258, 0.1322, 0.7074, 0.1676, 0.7428, 0.1492, 0.7258, 0.1676, 0.7247, 0.1322, 0.7247, 0.1492, 0.7335, 0.1503, 0.7428, 0.5824, 0.007166, 0.5925, 0.02006, 0.5824, 0.02531, 0.6178, 0.9574, 0.6008, 0.9758, 0.5997, 0.9574, 0.5997, 0.9928, 0.6085, 0.9758, 0.6178, 0.9747, 0.1676, 0.5253, 0.1492, 0.5165, 0.1676, 0.5072, 0.1322, 0.5426, 0.1492, 0.5242, 0.1503, 0.5426, 0.1503, 0.5072, 0.1415, 0.5242, 0.1322, 0.5253, 0.6178, 0.2074, 0.6049, 0.2175, 0.5997, 0.2074, 0.5997, 0.2926, 0.6126, 0.2825, 0.6178, 0.2926, 0.5824, 0.2319, 0.5925, 0.2577, 0.5824, 0.2681, 0.3324, 0.7247, 0.3508, 0.7335, 0.3324, 0.7428, 0.3678, 0.7175, 0.3508, 0.7258, 0.3497, 0.7175, 0.3497, 0.7428, 0.3585, 0.7258, 0.3678, 0.7247, 0.6431, 0.7074, 0.6173, 0.7175, 0.6069, 0.7074, 0.5997, 0.7926, 0.6126, 0.7825, 0.6178, 0.7926, 0.5824, 0.7319, 0.5925, 0.7577, 0.5824, 0.7681, 0.3569, 0.5426, 0.3827, 0.5325, 0.3931, 0.5426, 0.3324, 0.5072, 0.3508, 0.5242, 0.3324, 0.5253, 0.3678, 0.5253, 0.3508, 0.5165, 0.3497, 0.5072, 0.6178, 0.4574, 0.6049, 0.4675, 0.5997, 0.4574, 0.6069, 0.5426, 0.6327, 0.5325, 0.6431, 0.5426, 0.5824, 0.4819, 0.5925, 0.5077, 0.5824, 0.5181, 0.1676, 0.7074, 0.1503, 0.5426, 0.1676, 0.5426, 0.125, 0.5426, 0.1322, 0.7074, 0.125, 0.7074, 0.5824, 0.0, 0.4176, 0.007166, 0.4176, 0.0, 0.4176, 0.04261, 0.5824, 0.02531, 0.5824, 0.04261, 0.625, 0.2074, 0.6178, 0.04261, 0.625, 0.04261, 0.5824, 0.04261, 0.5997, 0.2074, 0.5824, 0.2074, 0.4176, 0.2926, 0.5824, 0.2681, 0.5824, 0.2926, 0.5824, 0.2074, 0.4176, 0.2319, 0.4176, 0.2074, 0.1676, 0.5426, 0.3324, 0.5253, 0.3324, 0.5426, 0.3324, 0.5, 0.1676, 0.5072, 0.1676, 0.5, 0.625, 0.4574, 0.6178, 0.2926, 0.625, 0.2926, 0.5824, 0.2926, 0.5997, 0.4574, 0.5824, 0.4574, 0.4176, 0.5426, 0.5824, 0.5181, 0.5824, 0.5426, 0.5824, 0.4574, 0.4176, 0.4819, 0.4176, 0.4574, 0.3324, 0.5426, 0.3569, 0.7074, 0.3324, 0.7074, 0.4176, 0.7074, 0.3931, 0.5426, 0.4176, 0.5426, 0.6676, 0.7074, 0.6431, 0.5426, 0.6676, 0.5426, 0.5824, 0.5426, 0.6069, 0.7074, 0.5824, 0.7074, 0.4176, 0.7926, 0.5824, 0.7681, 0.5824, 0.7926, 0.5824, 0.7074, 0.4176, 0.7319, 0.4176, 0.7074, 0.3324, 0.7074, 0.1676, 0.7247, 0.1676, 0.7074, 0.1676, 0.75, 0.3324, 0.7428, 0.3324, 0.75, 0.625, 0.9574, 0.6178, 0.7926, 0.625, 0.7926, 0.5824, 0.7926, 0.5997, 0.9574, 0.5824, 0.9574, 0.1503, 0.7074, 0.1322, 0.5426, 0.1503, 0.5426, 1.0, 0.5, 0.875, 0.8903, 1.0, 0.8903, 0.75, 0.5, 0.875, 0.8903, 0.875, 0.5, 0.625, 0.5, 0.75, 0.8903, 0.75, 0.5, 0.5, 0.5, 0.625, 0.8903, 0.625, 0.5, 0.375, 0.5, 0.5, 0.8903, 0.5, 0.5, 0.375, 0.5, 0.25, 0.8903, 0.375, 0.8903, 0.25, 0.5, 0.125, 0.8903, 0.25, 0.8903, 0.125, 0.5, 0.0, 0.8903, 0.125, 0.8903, 0.99, 0.25, 0.75, 0.49, 0.51, 0.25, 0.875, 1.0, 1.0, 0.6239, 0.875, 0.6239, 0.75, 1.0, 0.875, 0.6239, 0.75, 0.6239, 0.625, 1.0, 0.75, 0.6239, 0.625, 0.6239, 0.5, 1.0, 0.625, 0.6239, 0.5, 0.6239, 0.375, 1.0, 0.5, 0.6239, 0.375, 0.6239, 0.25, 1.0, 0.375, 0.6239, 0.25, 0.6239, 0.49, 0.25, 0.25, 0.01, 0.01, 0.25, 0.125, 1.0, 0.25, 0.6239, 0.125, 0.6239, 0.0, 1.0, 0.125, 0.6239, 0.0, 0.6239, 0.875, 1.0, 1.0, 0.6239, 0.875, 0.6239, 0.875, 1.0, 0.875, 0.6239, 0.8456, 0.6239, 0.625, 1.0, 0.75, 0.6239, 0.625, 0.6239, 0.625, 1.0, 0.5, 0.6239, 0.5, 1.0, 0.375, 1.0, 0.5, 0.6239, 0.375, 0.6239, 0.25, 1.0, 0.375, 0.6239, 0.25, 0.6239, 0.4197, 0.4197, 0.4197, 0.08029, 0.08029, 0.08029, 0.125, 1.0, 0.25, 0.6239, 0.125, 0.6239, 0.125, 1.0, 0.05231, 0.6239, 0.0, 1.0, 1.0, 1.0, 0.9613, 0.6239, 0.875, 1.0, 0.75, 1.0, 0.875, 0.6239, 0.75, 0.6239, 0.75, 1.0, 0.625, 0.6239, 0.625, 1.0, 0.5, 1.0, 0.625, 0.6239, 0.5, 0.6239, 0.375, 1.0, 0.5, 0.6239, 0.375, 0.6239, 0.25, 1.0, 0.375, 0.6239, 0.25, 0.6239, 0.01, 0.25, 0.25, 0.49, 0.49, 0.25, 0.125, 1.0, 0.25, 0.6239, 0.125, 0.6239, 0.0, 1.0, 0.125, 0.6239, 0.0, 0.6239, 1.0, 1.0, 0.9524, 0.6239, 0.875, 1.0, 0.75, 1.0, 0.875, 0.6239, 0.75, 0.6239, 0.625, 1.0, 0.75, 0.6239, 0.625, 0.6239, 0.5, 1.0, 0.625, 0.6239, 0.5, 0.6239, 0.5, 1.0, 0.375, 0.6239, 0.375, 1.0, 0.25, 1.0, 0.375, 0.6239, 0.25, 0.6239, 0.4197, 0.08029, 0.25, 0.01, 0.08029, 0.08029, 0.125, 1.0, 0.25, 0.6239, 0.125, 0.6239, 0.0, 1.0, 0.125, 0.6239, 0.0, 0.6239, 1.0, 1.0, 0.911, 0.6239, 0.875, 1.0, 0.875, 1.0, 0.75, 0.6239, 0.75, 1.0, 0.75, 1.0, 0.625, 0.6239, 0.625, 1.0, 0.5, 1.0, 0.625, 0.6239, 0.5, 0.6239, 0.375, 1.0, 0.5, 0.6239, 0.375, 0.6239, 0.25, 1.0, 0.375, 0.6239, 0.25, 0.6239, 0.49, 0.25, 0.25, 0.01, 0.01, 0.25, 0.125, 1.0, 0.25, 0.6239, 0.125, 0.6239, 0.0, 1.0, 0.125, 0.6239, 0.0, 0.6239, 0.875, 1.0, 1.0, 0.6239, 0.875, 0.6239, 0.75, 1.0, 0.875, 0.6239, 0.75, 0.6239, 0.75, 1.0, 0.625, 0.6239, 0.625, 1.0, 0.5, 1.0, 0.625, 0.6239, 0.5, 0.6239, 0.5, 1.0, 0.375, 0.6239, 0.375, 1.0, 0.25, 1.0, 0.375, 0.6239, 0.25, 0.6239, 0.01, 0.25, 0.08029, 0.4197, 0.4197, 0.08029, 0.125, 1.0, 0.25, 0.6239, 0.125, 0.6239, 0.125, 1.0, 0.125, 0.6239, 0.08995, 0.6239, 0.5824, 0.04261, 0.5824, 0.2074, 0.5714, 0.175, 0.5214, 0.125, 0.5151, 0.1099, 0.5349, 0.09012, 0.6431, 0.7074, 0.6069, 0.7074, 0.6069, 0.5426, 0.1676, 0.5253, 0.1676, 0.5072, 0.3324, 0.5072, 0.2127, 0.5522, 0.2064, 0.5548, 0.1676, 0.5426, 0.3324, 0.5426, 0.3027, 0.5584, 0.2876, 0.5522, 0.2724, 0.5584, 0.2662, 0.5736, 0.2293, 0.562, 0.1676, 0.5426, 0.3324, 0.5426, 0.2127, 0.5522, 0.3324, 0.5426, 0.2876, 0.5522, 0.2127, 0.5522, 0.2876, 0.5522, 0.2724, 0.5584, 0.2279, 0.5584, 0.2724, 0.5584, 0.2293, 0.562, 0.2279, 0.5584, 0.2127, 0.5949, 0.2279, 0.5887, 0.2185, 0.6071, 0.2019, 0.662, 0.1976, 0.6413, 0.2127, 0.6475, 0.2127, 0.6575, 0.2127, 0.6475, 0.2279, 0.6413, 0.2279, 0.6637, 0.2127, 0.6575, 0.2279, 0.6413, 0.2341, 0.6788, 0.2279, 0.6637, 0.2724, 0.6637, 0.2279, 0.6637, 0.2279, 0.6413, 0.2724, 0.6413, 0.2279, 0.6637, 0.2724, 0.6413, 0.2724, 0.6637, 0.2279, 0.6413, 0.2341, 0.6261, 0.2662, 0.6261, 0.2279, 0.611, 0.2185, 0.6071, 0.2279, 0.5887, 0.2341, 0.5736, 0.2293, 0.562, 0.2662, 0.5736, 0.2279, 0.611, 0.2279, 0.5887, 0.2724, 0.5887, 0.2279, 0.5887, 0.2341, 0.5736, 0.2724, 0.5887, 0.2341, 0.6261, 0.2279, 0.611, 0.2724, 0.611, 0.2341, 0.5736, 0.2662, 0.5736, 0.2724, 0.5887, 0.2724, 0.5887, 0.2876, 0.5949, 0.2724, 0.611, 0.2876, 0.5949, 0.2876, 0.6048, 0.2724, 0.611, 0.2279, 0.611, 0.2724, 0.5887, 0.2724, 0.611, 0.2279, 0.6413, 0.2662, 0.6261, 0.2724, 0.6413, 0.2662, 0.6261, 0.2341, 0.6261, 0.2724, 0.611, 0.2724, 0.6413, 0.2876, 0.6475, 0.2724, 0.6637, 0.2876, 0.6475, 0.2876, 0.6575, 0.2724, 0.6637, 0.2279, 0.694, 0.2341, 0.6788, 0.2662, 0.6788, 0.2662, 0.6788, 0.2341, 0.6788, 0.2724, 0.6637, 0.2127, 0.7002, 0.2279, 0.694, 0.2724, 0.694, 0.2279, 0.694, 0.2662, 0.6788, 0.2724, 0.694, 0.2127, 0.7002, 0.2724, 0.694, 0.2876, 0.7002, 0.1976, 0.6413, 0.2019, 0.662, 0.1976, 0.6637, 0.1914, 0.6261, 0.1976, 0.6413, 0.1976, 0.6637, 0.1914, 0.6261, 0.1976, 0.6637, 0.1914, 0.6788, 0.2127, 0.5949, 0.2127, 0.6048, 0.1976, 0.611, 0.1976, 0.5887, 0.2127, 0.5949, 0.1976, 0.611, 0.1914, 0.5736, 0.1976, 0.5887, 0.1976, 0.611, 0.1914, 0.5736, 0.1976, 0.611, 0.1914, 0.6261, 0.1676, 0.5426, 0.2064, 0.5548, 0.1976, 0.5584, 0.1914, 0.5736, 0.1914, 0.6261, 0.1676, 0.5426, 0.1914, 0.6261, 0.1914, 0.6788, 0.1676, 0.7074, 0.1676, 0.5426, 0.1976, 0.5584, 0.1914, 0.5736, 0.309, 0.5736, 0.3027, 0.5584, 0.3324, 0.5426, 0.3027, 0.611, 0.2923, 0.6067, 0.3027, 0.5887, 0.3027, 0.5887, 0.309, 0.5736, 0.309, 0.6261, 0.309, 0.5736, 0.3324, 0.5426, 0.309, 0.6261, 0.1676, 0.7074, 0.1676, 0.5426, 0.1914, 0.6261, 0.3324, 0.5426, 0.3324, 0.7074, 0.309, 0.6261, 0.309, 0.6261, 0.3027, 0.611, 0.3027, 0.5887, 0.2983, 0.6619, 0.3027, 0.6413, 0.3027, 0.6637, 0.3027, 0.6413, 0.309, 0.6261, 0.3027, 0.6637, 0.1676, 0.7074, 0.1914, 0.6788, 0.1976, 0.694, 0.1676, 0.7074, 0.1976, 0.694, 0.2127, 0.7002, 0.3027, 0.6637, 0.309, 0.6261, 0.309, 0.6788, 0.309, 0.6261, 0.3324, 0.7074, 0.309, 0.6788, 0.3324, 0.7074, 0.1676, 0.7074, 0.2127, 0.7002, 0.3324, 0.7074, 0.2127, 0.7002, 0.2876, 0.7002, 0.3027, 0.694, 0.309, 0.6788, 0.3324, 0.7074, 0.2876, 0.6475, 0.3027, 0.6413, 0.2983, 0.6619, 0.2876, 0.5949, 0.3027, 0.5887, 0.2923, 0.6067, 0.6178, 0.9574, 0.5997, 0.9574, 0.5997, 0.7926, 0.4176, 0.2681, 0.4176, 0.2319, 0.5824, 0.2319, 0.6178, 0.4574, 0.5997, 0.4574, 0.5997, 0.2926, 0.3569, 0.5426, 0.3931, 0.5426, 0.3931, 0.7074, 0.4176, 0.5181, 0.4176, 0.4819, 0.5824, 0.4819, 0.5824, 0.9574, 0.5151, 0.8901, 0.5214, 0.875, 0.7714, 0.625, 0.7651, 0.6099, 0.8324, 0.5426, 0.8324, 0.7074, 0.6676, 0.7074, 0.75, 0.6464, 0.6676, 0.7074, 0.7349, 0.6401, 0.75, 0.6464, 0.7714, 0.625, 0.8324, 0.5426, 0.8324, 0.7074, 0.8324, 0.7074, 0.75, 0.6464, 0.7651, 0.6401, 0.7286, 0.625, 0.7349, 0.6401, 0.6676, 0.7074, 0.6676, 0.5426, 0.8324, 0.5426, 0.75, 0.6036, 0.8324, 0.5426, 0.7651, 0.6099, 0.75, 0.6036, 0.7286, 0.625, 0.6676, 0.7074, 0.6676, 0.5426, 0.6676, 0.5426, 0.75, 0.6036, 0.7349, 0.6099, 0.55, 0.4464, 0.4176, 0.4574, 0.5349, 0.4401, 0.5286, 0.425, 0.45, 0.4464, 0.4651, 0.4401, 0.4176, 0.7681, 0.4176, 0.7319, 0.5824, 0.7319, 0.55, 0.5964, 0.5651, 0.5901, 0.5824, 0.7074, 0.5824, 0.007166, 0.5824, 0.02531, 0.4176, 0.02531, 0.6178, 0.2074, 0.5997, 0.2074, 0.5997, 0.04261, 0.3324, 0.7247, 0.3324, 0.7428, 0.1676, 0.7428, 0.1503, 0.7074, 0.1676, 0.7074, 0.1676, 0.7247, 0.1642, 0.7462, 0.1575, 0.75, 0.1503, 0.7428, 0.1288, 0.7108, 0.1374, 0.7175, 0.1322, 0.7247, 0.5824, 0.007166, 0.5824, 0.0, 0.5925, 0.0, 0.6212, 0.9608, 0.625, 0.9675, 0.6178, 0.9747, 0.5824, 0.02531, 0.5925, 0.03247, 0.5925, 0.04261, 0.1676, 0.5253, 0.1676, 0.5426, 0.1503, 0.5426, 0.1322, 0.5426, 0.125, 0.5426, 0.125, 0.5325, 0.1642, 0.5038, 0.1575, 0.5124, 0.1503, 0.5072, 0.6178, 0.2074, 0.625, 0.2074, 0.625, 0.2175, 0.5997, 0.2854, 0.5824, 0.2825, 0.5925, 0.2681, 0.5997, 0.2074, 0.5925, 0.2175, 0.5824, 0.2175, 0.3324, 0.7247, 0.3324, 0.7175, 0.3425, 0.7074, 0.3712, 0.7108, 0.375, 0.7175, 0.3678, 0.7247, 0.3324, 0.7428, 0.3425, 0.7376, 0.3425, 0.75, 0.6265, 0.7753, 0.625, 0.7926, 0.6178, 0.7825, 0.5997, 0.7926, 0.5925, 0.7926, 0.5824, 0.7825, 0.5997, 0.7146, 0.5925, 0.7423, 0.5925, 0.7319, 0.3497, 0.5426, 0.3425, 0.5426, 0.3324, 0.5325, 0.3324, 0.5072, 0.3324, 0.5, 0.3425, 0.5, 0.3931, 0.5426, 0.3827, 0.5325, 0.4075, 0.5325, 0.6178, 0.4574, 0.625, 0.4574, 0.625, 0.4675, 0.5997, 0.5354, 0.5824, 0.5325, 0.5925, 0.5181, 0.5997, 0.4574, 0.5925, 0.4675, 0.5824, 0.4675, 0.1503, 0.7074, 0.1492, 0.7258, 0.1415, 0.7258, 0.1676, 0.7428, 0.1492, 0.7335, 0.1492, 0.7258, 0.1322, 0.7247, 0.1415, 0.7258, 0.1492, 0.7335, 0.5824, 0.007166, 0.5925, 0.01241, 0.5925, 0.02006, 0.6178, 0.9574, 0.6085, 0.9758, 0.6008, 0.9758, 0.5997, 0.9928, 0.6008, 0.9835, 0.6085, 0.9758, 0.1676, 0.5253, 0.1492, 0.5242, 0.1492, 0.5165, 0.1322, 0.5426, 0.1415, 0.5242, 0.1492, 0.5242, 0.1503, 0.5072, 0.1492, 0.5165, 0.1415, 0.5242, 0.6178, 0.2074, 0.6126, 0.2175, 0.6049, 0.2175, 0.5997, 0.2926, 0.6049, 0.2825, 0.6126, 0.2825, 0.5824, 0.2319, 0.5925, 0.2423, 0.5925, 0.2577, 0.3324, 0.7247, 0.3508, 0.7258, 0.3508, 0.7335, 0.3678, 0.7175, 0.3585, 0.7258, 0.3508, 0.7258, 0.3497, 0.7428, 0.3508, 0.7335, 0.3585, 0.7258, 0.6431, 0.7074, 0.6327, 0.7175, 0.6173, 0.7175, 0.5997, 0.7926, 0.6049, 0.7825, 0.6126, 0.7825, 0.5824, 0.7319, 0.5925, 0.7423, 0.5925, 0.7577, 0.3569, 0.5426, 0.3673, 0.5325, 0.3827, 0.5325, 0.3324, 0.5072, 0.3508, 0.5165, 0.3508, 0.5242, 0.3678, 0.5253, 0.3585, 0.5242, 0.3508, 0.5165, 0.6178, 0.4574, 0.6126, 0.4675, 0.6049, 0.4675, 0.6069, 0.5426, 0.6173, 0.5325, 0.6327, 0.5325, 0.5824, 0.4819, 0.5925, 0.4923, 0.5925, 0.5077, 0.1676, 0.7074, 0.1503, 0.7074, 0.1503, 0.5426, 0.125, 0.5426, 0.1322, 0.5426, 0.1322, 0.7074, 0.5824, 0.0, 0.5824, 0.007166, 0.4176, 0.007166, 0.4176, 0.04261, 0.4176, 0.02531, 0.5824, 0.02531, 0.625, 0.2074, 0.6178, 0.2074, 0.6178, 0.04261, 0.5824, 0.04261, 0.5997, 0.04261, 0.5997, 0.2074, 0.4176, 0.2926, 0.4176, 0.2681, 0.5824, 0.2681, 0.5824, 0.2074, 0.5824, 0.2319, 0.4176, 0.2319, 0.1676, 0.5426, 0.1676, 0.5253, 0.3324, 0.5253, 0.3324, 0.5, 0.3324, 0.5072, 0.1676, 0.5072, 0.625, 0.4574, 0.6178, 0.4574, 0.6178, 0.2926, 0.5824, 0.2926, 0.5997, 0.2926, 0.5997, 0.4574, 0.4176, 0.5426, 0.4176, 0.5181, 0.5824, 0.5181, 0.5824, 0.4574, 0.5824, 0.4819, 0.4176, 0.4819, 0.3324, 0.5426, 0.3569, 0.5426, 0.3569, 0.7074, 0.4176, 0.7074, 0.3931, 0.7074, 0.3931, 0.5426, 0.6676, 0.7074, 0.6431, 0.7074, 0.6431, 0.5426, 0.5824, 0.5426, 0.6069, 0.5426, 0.6069, 0.7074, 0.4176, 0.7926, 0.4176, 0.7681, 0.5824, 0.7681, 0.5824, 0.7074, 0.5824, 0.7319, 0.4176, 0.7319, 0.3324, 0.7074, 0.3324, 0.7247, 0.1676, 0.7247, 0.1676, 0.75, 0.1676, 0.7428, 0.3324, 0.7428, 0.625, 0.9574, 0.6178, 0.9574, 0.6178, 0.7926, 0.5824, 0.7926, 0.5997, 0.7926, 0.5997, 0.9574, 0.1503, 0.7074, 0.1322, 0.7074, 0.1322, 0.5426, 1.0, 0.5, 0.875, 0.5, 0.875, 0.8903, 0.75, 0.5, 0.75, 0.8903, 0.875, 0.8903, 0.625, 0.5, 0.625, 0.8903, 0.75, 0.8903, 0.5, 0.5, 0.5, 0.8903, 0.625, 0.8903, 0.375, 0.5, 0.375, 0.8903, 0.5, 0.8903, 0.375, 0.5, 0.25, 0.5, 0.25, 0.8903, 0.25, 0.5, 0.125, 0.5, 0.125, 0.8903, 0.125, 0.5, 0.0, 0.5, 0.0, 0.8903, 0.51, 0.25, 0.5803, 0.08029, 0.99, 0.25, 0.5803, 0.08029, 0.75, 0.01, 0.99, 0.25, 0.75, 0.01, 0.9197, 0.08029, 0.99, 0.25, 0.99, 0.25, 0.9197, 0.4197, 0.75, 0.49, 0.75, 0.49, 0.5803, 0.4197, 0.51, 0.25, 0.875, 1.0, 1.0, 1.0, 1.0, 0.6239, 0.75, 1.0, 0.875, 1.0, 0.875, 0.6239, 0.625, 1.0, 0.75, 1.0, 0.75, 0.6239, 0.5, 1.0, 0.625, 1.0, 0.625, 0.6239, 0.375, 1.0, 0.5, 1.0, 0.5, 0.6239, 0.25, 1.0, 0.375, 1.0, 0.375, 0.6239, 0.01, 0.25, 0.08029, 0.4197, 0.25, 0.49, 0.25, 0.49, 0.4197, 0.4197, 0.49, 0.25, 0.49, 0.25, 0.4197, 0.08029, 0.25, 0.01, 0.25, 0.01, 0.08029, 0.08029, 0.01, 0.25, 0.01, 0.25, 0.25, 0.49, 0.49, 0.25, 0.125, 1.0, 0.25, 1.0, 0.25, 0.6239, 0.0, 1.0, 0.125, 1.0, 0.125, 0.6239, 0.875, 1.0, 1.0, 1.0, 1.0, 0.6239, 0.8456, 0.6239, 0.75, 0.6239, 0.75, 1.0, 0.75, 1.0, 0.875, 1.0, 0.8456, 0.6239, 0.625, 1.0, 0.75, 1.0, 0.75, 0.6239, 0.625, 1.0, 0.625, 0.6239, 0.5, 0.6239, 0.375, 1.0, 0.5, 1.0, 0.5, 0.6239, 0.25, 1.0, 0.375, 1.0, 0.375, 0.6239, 0.08029, 0.08029, 0.01, 0.25, 0.4197, 0.4197, 0.01, 0.25, 0.08029, 0.4197, 0.4197, 0.4197, 0.08029, 0.4197, 0.25, 0.49, 0.4197, 0.4197, 0.4197, 0.4197, 0.49, 0.25, 0.4197, 0.08029, 0.4197, 0.08029, 0.25, 0.01, 0.08029, 0.08029, 0.125, 1.0, 0.25, 1.0, 0.25, 0.6239, 0.125, 0.6239, 0.05231, 0.6239, 0.125, 1.0, 0.05231, 0.6239, 0.0, 0.6239, 0.0, 1.0, 1.0, 0.6239, 0.9613, 0.6239, 1.0, 1.0, 0.9613, 0.6239, 0.875, 0.6239, 0.875, 1.0, 0.75, 1.0, 0.875, 1.0, 0.875, 0.6239, 0.75, 1.0, 0.75, 0.6239, 0.625, 0.6239, 0.5, 1.0, 0.625, 1.0, 0.625, 0.6239, 0.375, 1.0, 0.5, 1.0, 0.5, 0.6239, 0.25, 1.0, 0.375, 1.0, 0.375, 0.6239, 0.01, 0.25, 0.08029, 0.4197, 0.25, 0.49, 0.25, 0.49, 0.4197, 0.4197, 0.49, 0.25, 0.49, 0.25, 0.4197, 0.08029, 0.01, 0.25, 0.4197, 0.08029, 0.25, 0.01, 0.01, 0.25, 0.25, 0.01, 0.08029, 0.08029, 0.01, 0.25, 0.125, 1.0, 0.25, 1.0, 0.25, 0.6239, 0.0, 1.0, 0.125, 1.0, 0.125, 0.6239, 1.0, 0.6239, 0.9524, 0.6239, 1.0, 1.0, 0.9524, 0.6239, 0.875, 0.6239, 0.875, 1.0, 0.75, 1.0, 0.875, 1.0, 0.875, 0.6239, 0.625, 1.0, 0.75, 1.0, 0.75, 0.6239, 0.5, 1.0, 0.625, 1.0, 0.625, 0.6239, 0.5, 1.0, 0.5, 0.6239, 0.375, 0.6239, 0.25, 1.0, 0.375, 1.0, 0.375, 0.6239, 0.08029, 0.08029, 0.01, 0.25, 0.4197, 0.4197, 0.01, 0.25, 0.08029, 0.4197, 0.4197, 0.4197, 0.08029, 0.4197, 0.25, 0.49, 0.4197, 0.4197, 0.4197, 0.4197, 0.49, 0.25, 0.08029, 0.08029, 0.49, 0.25, 0.4197, 0.08029, 0.08029, 0.08029, 0.125, 1.0, 0.25, 1.0, 0.25, 0.6239, 0.0, 1.0, 0.125, 1.0, 0.125, 0.6239, 1.0, 0.6239, 0.911, 0.6239, 1.0, 1.0, 0.911, 0.6239, 0.875, 0.6239, 0.875, 1.0, 0.875, 1.0, 0.875, 0.6239, 0.75, 0.6239, 0.75, 1.0, 0.75, 0.6239, 0.625, 0.6239, 0.5, 1.0, 0.625, 1.0, 0.625, 0.6239, 0.375, 1.0, 0.5, 1.0, 0.5, 0.6239, 0.25, 1.0, 0.375, 1.0, 0.375, 0.6239, 0.01, 0.25, 0.08029, 0.4197, 0.25, 0.49, 0.25, 0.49, 0.4197, 0.4197, 0.49, 0.25, 0.49, 0.25, 0.4197, 0.08029, 0.25, 0.01, 0.25, 0.01, 0.08029, 0.08029, 0.01, 0.25, 0.01, 0.25, 0.25, 0.49, 0.49, 0.25, 0.125, 1.0, 0.25, 1.0, 0.25, 0.6239, 0.0, 1.0, 0.125, 1.0, 0.125, 0.6239, 0.875, 1.0, 1.0, 1.0, 1.0, 0.6239, 0.75, 1.0, 0.875, 1.0, 0.875, 0.6239, 0.75, 1.0, 0.75, 0.6239, 0.625, 0.6239, 0.5, 1.0, 0.625, 1.0, 0.625, 0.6239, 0.5, 1.0, 0.5, 0.6239, 0.375, 0.6239, 0.25, 1.0, 0.375, 1.0, 0.375, 0.6239, 0.08029, 0.4197, 0.25, 0.49, 0.4197, 0.08029, 0.25, 0.49, 0.4197, 0.4197, 0.4197, 0.08029, 0.4197, 0.4197, 0.49, 0.25, 0.4197, 0.08029, 0.4197, 0.08029, 0.25, 0.01, 0.08029, 0.08029, 0.08029, 0.08029, 0.01, 0.25, 0.4197, 0.08029, 0.125, 1.0, 0.25, 1.0, 0.25, 0.6239, 0.08995, 0.6239, 0.0, 0.6239, 0.0, 1.0, 0.0, 1.0, 0.125, 1.0, 0.08995, 0.6239, 1.0, 0.5, 0.875, 0.8903, 1.0, 0.8903, 0.75, 0.5, 0.875, 0.8903, 0.875, 0.5, 0.625, 0.5, 0.75, 0.8903, 0.75, 0.5, 0.5, 0.5, 0.625, 0.8903, 0.625, 0.5, 0.375, 0.5, 0.5, 0.8903, 0.5, 0.5, 0.25, 0.5, 0.375, 0.8903, 0.375, 0.5, 0.125, 0.5, 0.25, 0.8903, 0.25, 0.5, 0.125, 0.5, 0.0, 0.8903, 0.125, 0.8903, 0.9197, 0.4197, 0.9197, 0.4197, 0.5803, 0.4197, 1.0, 0.5, 0.875, 0.8903, 1.0, 0.8903, 0.75, 0.5, 0.875, 0.8903, 0.875, 0.5, 0.625, 0.5, 0.75, 0.8903, 0.75, 0.5, 0.5, 0.5, 0.625, 0.8903, 0.625, 0.5, 0.5, 0.5, 0.375, 0.8903, 0.5, 0.8903, 0.25, 0.5, 0.375, 0.8903, 0.375, 0.5, 0.125, 0.5, 0.25, 0.8903, 0.25, 0.5, 0.125, 0.5, 0.0, 0.8903, 0.125, 0.8903, 0.99, 0.25, 0.75, 0.49, 0.51, 0.25, 1.0, 0.5, 0.875, 0.8903, 1.0, 0.8903, 0.75, 0.5, 0.875, 0.8903, 0.875, 0.5, 0.625, 0.5, 0.75, 0.8903, 0.75, 0.5, 0.5, 0.5, 0.625, 0.8903, 0.625, 0.5, 0.375, 0.5, 0.5, 0.8903, 0.5, 0.5, 0.25, 0.5, 0.375, 0.8903, 0.375, 0.5, 0.125, 0.5, 0.25, 0.8903, 0.25, 0.5, 0.125, 0.5, 0.0, 0.8903, 0.125, 0.8903, 0.9197, 0.4197, 0.9197, 0.4197, 0.5803, 0.4197, 1.0, 0.5, 0.875, 0.8903, 1.0, 0.8903, 0.75, 0.5, 0.875, 0.8903, 0.875, 0.5, 0.625, 0.5, 0.75, 0.8903, 0.75, 0.5, 0.5, 0.5, 0.625, 0.8903, 0.625, 0.5, 0.375, 0.5, 0.5, 0.8903, 0.5, 0.5, 0.25, 0.5, 0.375, 0.8903, 0.375, 0.5, 0.125, 0.5, 0.25, 0.8903, 0.25, 0.5, 0.125, 0.5, 0.0, 0.8903, 0.125, 0.8903, 0.99, 0.25, 0.75, 0.49, 0.51, 0.25, 0.875, 0.5, 1.0, 0.8903, 1.0, 0.5, 0.75, 0.5, 0.875, 0.8903, 0.875, 0.5, 0.625, 0.5, 0.75, 0.8903, 0.75, 0.5, 0.5, 0.5, 0.625, 0.8903, 0.625, 0.5, 0.375, 0.5, 0.5, 0.8903, 0.5, 0.5, 0.25, 0.5, 0.375, 0.8903, 0.375, 0.5, 0.125, 0.5, 0.25, 0.8903, 0.25, 0.5, 0.0, 0.8903, 0.125, 0.8903, 0.125, 0.8903, 0.9197, 0.08029, 0.5803, 0.4197, 0.5803, 0.4197, 0.875, 0.5, 1.0, 0.8903, 1.0, 0.5, 0.75, 0.5, 0.875, 0.8903, 0.875, 0.5, 0.625, 0.5, 0.75, 0.8903, 0.75, 0.5, 0.5, 0.5, 0.625, 0.8903, 0.625, 0.5, 0.375, 0.5, 0.5, 0.8903, 0.5, 0.5, 0.25, 0.5, 0.375, 0.8903, 0.375, 0.5, 0.125, 0.5, 0.25, 0.8903, 0.25, 0.5, 0.0, 0.8903, 0.125, 0.8903, 0.125, 0.8903, 0.99, 0.25, 0.75, 0.49, 0.99, 0.25, 1.0, 0.5, 0.875, 0.8903, 1.0, 0.8903, 0.875, 0.5, 0.75, 0.8903, 0.875, 0.8903, 0.75, 0.5, 0.625, 0.8903, 0.75, 0.8903, 0.625, 0.5, 0.5, 0.8903, 0.625, 0.8903, 0.5, 0.5, 0.375, 0.8903, 0.5, 0.8903, 0.375, 0.5, 0.25, 0.8903, 0.375, 0.8903, 0.25, 0.5, 0.125, 0.8903, 0.25, 0.8903, 0.125, 0.5, 0.0, 0.8903, 0.125, 0.8903, 0.75, 0.49, 0.5803, 0.4197, 0.9197, 0.08029, 1.0, 0.5, 0.875, 0.8903, 1.0, 0.8903, 0.875, 0.5, 0.75, 0.8903, 0.875, 0.8903, 0.75, 0.5, 0.625, 0.8903, 0.75, 0.8903, 0.5, 0.5, 0.5, 0.8903, 0.625, 0.8903, 0.5, 0.5, 0.375, 0.8903, 0.5, 0.8903, 0.375, 0.5, 0.25, 0.8903, 0.375, 0.8903, 0.25, 0.5, 0.125, 0.8903, 0.25, 0.8903, 0.0, 0.8903, 0.125, 0.8903, 0.125, 0.8903, 0.99, 0.25, 0.75, 0.49, 0.99, 0.25, 0.875, 0.5, 1.0, 0.8903, 1.0, 0.5, 0.875, 0.5, 0.75, 0.8903, 0.875, 0.8903, 0.75, 0.5, 0.625, 0.8903, 0.75, 0.8903, 0.625, 0.5, 0.5, 0.8903, 0.625, 0.8903, 0.5, 0.5, 0.375, 0.8903, 0.5, 0.8903, 0.25, 0.5, 0.375, 0.8903, 0.375, 0.5, 0.25, 0.5, 0.125, 0.8903, 0.25, 0.8903, 0.125, 0.5, 0.0, 0.8903, 0.125, 0.8903, 0.5803, 0.4197, 0.9197, 0.08029, 0.9197, 0.08029, 1.0, 0.5, 0.875, 0.8903, 1.0, 0.8903, 0.875, 0.5, 0.75, 0.8903, 0.875, 0.8903, 0.75, 0.5, 0.625, 0.8903, 0.75, 0.8903, 0.5, 0.5, 0.5, 0.8903, 0.625, 0.8903, 0.5, 0.5, 0.375, 0.8903, 0.5, 0.8903, 0.375, 0.5, 0.25, 0.8903, 0.375, 0.8903, 0.25, 0.8903, 0.25, 0.5, 0.125, 0.5, 0.0, 0.5, 0.125, 0.8903, 0.125, 0.5, 0.99, 0.25, 0.75, 0.49, 0.99, 0.25, 1.0, 0.5, 0.875, 0.8903, 1.0, 0.8903, 0.875, 0.5, 0.75, 0.8903, 0.875, 0.8903, 0.75, 0.5, 0.625, 0.8903, 0.75, 0.8903, 0.5, 0.5, 0.5, 0.8903, 0.625, 0.8903, 0.5, 0.5, 0.375, 0.8903, 0.5, 0.8903, 0.375, 0.5, 0.25, 0.8903, 0.375, 0.8903, 0.25, 0.8903, 0.25, 0.5, 0.125, 0.5, 0.0, 0.5, 0.125, 0.8903, 0.125, 0.5, 0.9197, 0.08029, 0.9197, 0.08029, 0.5803, 0.4197, 1.0, 0.5, 0.875, 0.8903, 1.0, 0.8903, 0.875, 0.5, 0.75, 0.8903, 0.875, 0.8903, 0.75, 0.5, 0.625, 0.8903, 0.75, 0.8903, 0.625, 0.5, 0.5, 0.8903, 0.625, 0.8903, 0.5, 0.5, 0.375, 0.8903, 0.5, 0.8903, 0.375, 0.5, 0.25, 0.8903, 0.375, 0.8903, 0.25, 0.5, 0.125, 0.8903, 0.25, 0.8903, 0.125, 0.5, 0.0, 0.8903, 0.125, 0.8903, 0.99, 0.25, 0.75, 0.49, 0.51, 0.25, 0.875, 0.5, 1.0, 0.8903, 1.0, 0.5, 0.875, 0.5, 0.75, 0.8903, 0.875, 0.8903, 0.75, 0.5, 0.625, 0.8903, 0.75, 0.8903, 0.625, 0.5, 0.5, 0.8903, 0.625, 0.8903, 0.5, 0.5, 0.375, 0.8903, 0.5, 0.8903, 0.25, 0.5, 0.375, 0.8903, 0.375, 0.5, 0.25, 0.5, 0.125, 0.8903, 0.25, 0.8903, 0.125, 0.5, 0.0, 0.8903, 0.125, 0.8903, 0.9197, 0.4197, 0.5803, 0.4197, 0.5803, 0.4197, 0.875, 0.5, 1.0, 0.8903, 1.0, 0.5, 0.75, 0.5, 0.875, 0.8903, 0.875, 0.5, 0.75, 0.5, 0.625, 0.8903, 0.75, 0.8903, 0.625, 0.5, 0.5, 0.8903, 0.625, 0.8903, 0.5, 0.5, 0.375, 0.8903, 0.5, 0.8903, 0.25, 0.5, 0.375, 0.8903, 0.375, 0.5, 0.25, 0.5, 0.125, 0.8903, 0.25, 0.8903, 0.125, 0.5, 0.0, 0.8903, 0.125, 0.8903, 0.75, 0.49, 0.99, 0.25, 0.75, 0.49, 0.4176, 0.04261, 0.4349, 0.05988, 0.4286, 0.075, 0.4176, 0.2074, 0.4176, 0.04261, 0.4286, 0.075, 0.4286, 0.175, 0.4349, 0.1901, 0.4176, 0.2074, 0.4286, 0.175, 0.4176, 0.2074, 0.4286, 0.075, 0.4286, 0.175, 0.4286, 0.075, 0.4349, 0.09012, 0.4349, 0.1599, 0.4286, 0.175, 0.4349, 0.09012, 0.45, 0.09639, 0.4651, 0.09012, 0.4849, 0.1099, 0.4349, 0.1599, 0.4349, 0.09012, 0.45, 0.09639, 0.4849, 0.1401, 0.4651, 0.1599, 0.4849, 0.1401, 0.4651, 0.1599, 0.45, 0.1536, 0.4849, 0.1401, 0.45, 0.1536, 0.4349, 0.1599, 0.45, 0.09639, 0.45, 0.09639, 0.4849, 0.1099, 0.4786, 0.125, 0.45, 0.09639, 0.4786, 0.125, 0.45, 0.1536, 0.45, 0.05361, 0.4349, 0.05988, 0.4176, 0.04261, 0.5824, 0.04261, 0.5651, 0.05988, 0.55, 0.05361, 0.4176, 0.04261, 0.5824, 0.04261, 0.45, 0.05361, 0.5824, 0.04261, 0.55, 0.05361, 0.45, 0.05361, 0.45, 0.05361, 0.55, 0.05361, 0.5349, 0.05988, 0.4651, 0.05988, 0.45, 0.05361, 0.5349, 0.05988, 0.5286, 0.075, 0.5349, 0.09012, 0.5, 0.1036, 0.5349, 0.09012, 0.5151, 0.1099, 0.5, 0.1036, 0.4651, 0.05988, 0.5349, 0.05988, 0.5286, 0.075, 0.4849, 0.1099, 0.4651, 0.09012, 0.5, 0.1036, 0.4651, 0.09012, 0.4714, 0.075, 0.5, 0.1036, 0.4714, 0.075, 0.4651, 0.05988, 0.5286, 0.075, 0.5286, 0.825, 0.5349, 0.8401, 0.5151, 0.8599, 0.5286, 0.825, 0.5151, 0.8599, 0.5, 0.8536, 0.5349, 0.8099, 0.5286, 0.825, 0.4176, 0.7926, 0.5286, 0.825, 0.5, 0.8536, 0.4176, 0.7926, 0.5, 0.8536, 0.4849, 0.8599, 0.4176, 0.7926, 0.5824, 0.7926, 0.5651, 0.8099, 0.55, 0.8036, 0.4176, 0.7926, 0.5824, 0.7926, 0.55, 0.8036, 0.4286, 0.925, 0.4349, 0.9401, 0.4176, 0.9574, 0.4286, 0.925, 0.4176, 0.9574, 0.4176, 0.7926, 0.4176, 0.7926, 0.55, 0.8036, 0.5349, 0.8099, 0.4349, 0.9099, 0.4286, 0.925, 0.4176, 0.7926, 0.4849, 0.8901, 0.4651, 0.9099, 0.4786, 0.875, 0.4651, 0.9099, 0.45, 0.9036, 0.4786, 0.875, 0.45, 0.9036, 0.4349, 0.9099, 0.4176, 0.7926, 0.4176, 0.7926, 0.4849, 0.8599, 0.4786, 0.875, 0.4286, 0.425, 0.4349, 0.4401, 0.4176, 0.4574, 0.4176, 0.2926, 0.4349, 0.3099, 0.4286, 0.325, 0.4176, 0.4574, 0.4176, 0.2926, 0.4286, 0.325, 0.4286, 0.425, 0.4176, 0.4574, 0.4286, 0.325, 0.4286, 0.425, 0.4286, 0.325, 0.4349, 0.3401, 0.4349, 0.4099, 0.4286, 0.425, 0.4349, 0.3401, 0.4349, 0.4099, 0.4349, 0.3401, 0.45, 0.3464, 0.5349, 0.3401, 0.4651, 0.4099, 0.4651, 0.3401, 0.4651, 0.4099, 0.45, 0.4036, 0.4651, 0.3401, 0.45, 0.4036, 0.4349, 0.4099, 0.45, 0.3464, 0.4651, 0.3401, 0.4714, 0.325, 0.5286, 0.325, 0.45, 0.4036, 0.45, 0.3464, 0.4651, 0.3401, 0.45, 0.3036, 0.4349, 0.3099, 0.4176, 0.2926, 0.5824, 0.2926, 0.5651, 0.3099, 0.55, 0.3036, 0.5349, 0.3099, 0.5286, 0.325, 0.4714, 0.325, 0.4176, 0.2926, 0.5824, 0.2926, 0.55, 0.3036, 0.55, 0.3036, 0.5349, 0.3099, 0.4651, 0.3099, 0.5349, 0.3099, 0.4714, 0.325, 0.4651, 0.3099, 0.45, 0.3036, 0.4176, 0.2926, 0.55, 0.3036, 0.4286, 0.675, 0.4349, 0.6901, 0.4176, 0.7074, 0.5824, 0.5426, 0.5651, 0.5599, 0.55, 0.5536, 0.4176, 0.5426, 0.5824, 0.5426, 0.55, 0.5536, 0.4286, 0.675, 0.4176, 0.7074, 0.4176, 0.5426, 0.4349, 0.6599, 0.4286, 0.675, 0.4176, 0.5426, 0.4176, 0.5426, 0.55, 0.5536, 0.5349, 0.5599, 0.5286, 0.575, 0.5349, 0.5901, 0.4651, 0.6599, 0.4176, 0.5426, 0.5349, 0.5599, 0.5286, 0.575, 0.45, 0.6536, 0.4349, 0.6599, 0.4176, 0.5426, 0.5286, 0.575, 0.4651, 0.6599, 0.45, 0.6536, 0.5651, 0.1599, 0.55, 0.1536, 0.5824, 0.04261, 0.5824, 0.2074, 0.5651, 0.1901, 0.5714, 0.175, 0.5714, 0.175, 0.5651, 0.1599, 0.5824, 0.04261, 0.55, 0.1964, 0.5651, 0.1901, 0.5824, 0.2074, 0.4176, 0.2074, 0.4349, 0.1901, 0.4349, 0.1901, 0.4176, 0.2074, 0.4349, 0.1901, 0.45, 0.1964, 0.55, 0.1964, 0.5824, 0.2074, 0.4176, 0.2074, 0.5349, 0.1901, 0.55, 0.1964, 0.45, 0.1964, 0.55, 0.1964, 0.4176, 0.2074, 0.45, 0.1964, 0.5286, 0.175, 0.5349, 0.1901, 0.4651, 0.1901, 0.5349, 0.1901, 0.45, 0.1964, 0.4651, 0.1901, 0.5349, 0.1599, 0.5286, 0.175, 0.5, 0.1464, 0.5286, 0.175, 0.4651, 0.1901, 0.4714, 0.175, 0.5286, 0.175, 0.4714, 0.175, 0.5, 0.1464, 0.5651, 0.05988, 0.5651, 0.05988, 0.5824, 0.04261, 0.5714, 0.075, 0.5651, 0.05988, 0.5824, 0.04261, 0.55, 0.1536, 0.5349, 0.1599, 0.5151, 0.1401, 0.4651, 0.1599, 0.4651, 0.1599, 0.4849, 0.1401, 0.5349, 0.1599, 0.5, 0.1464, 0.5151, 0.1401, 0.4714, 0.175, 0.4651, 0.1599, 0.5, 0.1464, 0.5714, 0.075, 0.5824, 0.04261, 0.55, 0.1536, 0.5651, 0.09012, 0.5714, 0.075, 0.55, 0.1536, 0.4651, 0.1599, 0.4849, 0.1401, 0.5, 0.1464, 0.55, 0.09639, 0.5651, 0.09012, 0.55, 0.1536, 0.5151, 0.1099, 0.5349, 0.09012, 0.5151, 0.1099, 0.5349, 0.09012, 0.5349, 0.09012, 0.5151, 0.1099, 0.5349, 0.09012, 0.55, 0.09639, 0.5214, 0.125, 0.55, 0.09639, 0.55, 0.1536, 0.5214, 0.125, 0.55, 0.1536, 0.5151, 0.1401, 0.5214, 0.125, 0.5714, 0.825, 0.5651, 0.8099, 0.5824, 0.7926, 0.4176, 0.9574, 0.4349, 0.9401, 0.45, 0.9464, 0.5824, 0.9574, 0.4176, 0.9574, 0.45, 0.9464, 0.5714, 0.825, 0.5824, 0.7926, 0.5824, 0.9574, 0.5651, 0.8401, 0.5714, 0.825, 0.5824, 0.9574, 0.5824, 0.9574, 0.45, 0.9464, 0.4651, 0.9401, 0.4714, 0.925, 0.4651, 0.9099, 0.4849, 0.8901, 0.5824, 0.9574, 0.4651, 0.9401, 0.4714, 0.925, 0.55, 0.8464, 0.5651, 0.8401, 0.5824, 0.9574, 0.5151, 0.8599, 0.5349, 0.8401, 0.5214, 0.875, 0.5349, 0.8401, 0.55, 0.8464, 0.5214, 0.875, 0.5824, 0.9574, 0.4714, 0.925, 0.5, 0.8964, 0.4714, 0.925, 0.4849, 0.8901, 0.5, 0.8964, 0.5214, 0.875, 0.55, 0.8464, 0.5824, 0.9574, 0.5824, 0.9574, 0.5, 0.8964, 0.5151, 0.8901, 0.55, 0.4464, 0.5651, 0.4401, 0.5824, 0.4574, 0.4176, 0.4574, 0.5286, 0.425, 0.5349, 0.4401, 0.55, 0.4464, 0.5824, 0.4574, 0.4176, 0.4574, 0.5714, 0.325, 0.5651, 0.3099, 0.5824, 0.2926, 0.5824, 0.4574, 0.5651, 0.4401, 0.5714, 0.425, 0.5824, 0.2926, 0.5824, 0.4574, 0.5714, 0.425, 0.5714, 0.325, 0.5824, 0.2926, 0.5714, 0.425, 0.5714, 0.325, 0.5714, 0.425, 0.5651, 0.3401, 0.5714, 0.425, 0.5651, 0.4099, 0.5651, 0.3401, 0.5651, 0.3401, 0.5651, 0.4099, 0.55, 0.4036, 0.4651, 0.4099, 0.5349, 0.3401, 0.5349, 0.4099, 0.5349, 0.3401, 0.55, 0.3464, 0.5349, 0.4099, 0.55, 0.3464, 0.5651, 0.3401, 0.55, 0.4036, 0.55, 0.3464, 0.55, 0.4036, 0.5349, 0.4099, 0.4714, 0.425, 0.4651, 0.4099, 0.5349, 0.4099, 0.4651, 0.4401, 0.4714, 0.425, 0.5286, 0.425, 0.5286, 0.425, 0.4714, 0.425, 0.5349, 0.4099, 0.4176, 0.4574, 0.4349, 0.4401, 0.45, 0.4464, 0.5286, 0.425, 0.4176, 0.4574, 0.45, 0.4464, 0.4176, 0.7074, 0.4349, 0.6901, 0.45, 0.6964, 0.5824, 0.7074, 0.4176, 0.7074, 0.45, 0.6964, 0.5651, 0.5599, 0.5651, 0.5599, 0.5824, 0.5426, 0.5714, 0.575, 0.5651, 0.5599, 0.5824, 0.5426, 0.5824, 0.7074, 0.45, 0.6964, 0.4651, 0.6901, 0.5824, 0.7074, 0.4651, 0.6901, 0.4714, 0.675, 0.5714, 0.575, 0.5824, 0.5426, 0.5824, 0.7074, 0.5651, 0.5901, 0.5714, 0.575, 0.5824, 0.7074, 0.5824, 0.7074, 0.4714, 0.675, 0.55, 0.5964, 0.4714, 0.675, 0.4651, 0.6599, 0.55, 0.5964, 0.4651, 0.6599, 0.5349, 0.5901, 0.55, 0.5964, 0.4651, 0.6599, 0.4651, 0.6599, 0.55, 0.5964, 1.0, 0.5, 0.875, 0.5, 0.875, 0.8903, 0.75, 0.5, 0.75, 0.8903, 0.875, 0.8903, 0.625, 0.5, 0.625, 0.8903, 0.75, 0.8903, 0.5, 0.5, 0.5, 0.8903, 0.625, 0.8903, 0.375, 0.5, 0.375, 0.8903, 0.5, 0.8903, 0.25, 0.5, 0.25, 0.8903, 0.375, 0.8903, 0.125, 0.5, 0.125, 0.8903, 0.25, 0.8903, 0.125, 0.5, 0.0, 0.5, 0.0, 0.8903, 0.9197, 0.4197, 0.99, 0.25, 0.9197, 0.4197, 0.9197, 0.4197, 0.75, 0.49, 0.5803, 0.4197, 0.5803, 0.4197, 0.51, 0.25, 0.9197, 0.4197, 0.51, 0.25, 0.5803, 0.4197, 0.9197, 0.4197, 0.5803, 0.4197, 0.75, 0.49, 0.9197, 0.4197, 1.0, 0.5, 0.875, 0.5, 0.875, 0.8903, 0.75, 0.5, 0.75, 0.8903, 0.875, 0.8903, 0.625, 0.5, 0.625, 0.8903, 0.75, 0.8903, 0.5, 0.5, 0.5, 0.8903, 0.625, 0.8903, 0.5, 0.5, 0.375, 0.5, 0.375, 0.8903, 0.25, 0.5, 0.25, 0.8903, 0.375, 0.8903, 0.125, 0.5, 0.125, 0.8903, 0.25, 0.8903, 0.125, 0.5, 0.0, 0.5, 0.0, 0.8903, 0.51, 0.25, 0.5803, 0.4197, 0.75, 0.49, 0.75, 0.49, 0.9197, 0.4197, 0.51, 0.25, 0.9197, 0.4197, 0.99, 0.25, 0.51, 0.25, 0.99, 0.25, 0.9197, 0.4197, 0.75, 0.49, 0.75, 0.49, 0.5803, 0.4197, 0.51, 0.25, 1.0, 0.5, 0.875, 0.5, 0.875, 0.8903, 0.75, 0.5, 0.75, 0.8903, 0.875, 0.8903, 0.625, 0.5, 0.625, 0.8903, 0.75, 0.8903, 0.5, 0.5, 0.5, 0.8903, 0.625, 0.8903, 0.375, 0.5, 0.375, 0.8903, 0.5, 0.8903, 0.25, 0.5, 0.25, 0.8903, 0.375, 0.8903, 0.125, 0.5, 0.125, 0.8903, 0.25, 0.8903, 0.125, 0.5, 0.0, 0.5, 0.0, 0.8903, 0.9197, 0.4197, 0.99, 0.25, 0.9197, 0.4197, 0.9197, 0.4197, 0.75, 0.49, 0.5803, 0.4197, 0.5803, 0.4197, 0.51, 0.25, 0.9197, 0.4197, 0.51, 0.25, 0.5803, 0.4197, 0.9197, 0.4197, 0.5803, 0.4197, 0.75, 0.49, 0.9197, 0.4197, 1.0, 0.5, 0.875, 0.5, 0.875, 0.8903, 0.75, 0.5, 0.75, 0.8903, 0.875, 0.8903, 0.625, 0.5, 0.625, 0.8903, 0.75, 0.8903, 0.5, 0.5, 0.5, 0.8903, 0.625, 0.8903, 0.375, 0.5, 0.375, 0.8903, 0.5, 0.8903, 0.25, 0.5, 0.25, 0.8903, 0.375, 0.8903, 0.125, 0.5, 0.125, 0.8903, 0.25, 0.8903, 0.125, 0.5, 0.0, 0.5, 0.0, 0.8903, 0.51, 0.25, 0.5803, 0.4197, 0.99, 0.25, 0.5803, 0.4197, 0.75, 0.49, 0.99, 0.25, 0.75, 0.49, 0.9197, 0.4197, 0.99, 0.25, 0.99, 0.25, 0.9197, 0.4197, 0.75, 0.49, 0.75, 0.49, 0.5803, 0.4197, 0.51, 0.25, 0.875, 0.5, 0.875, 0.8903, 1.0, 0.8903, 0.75, 0.5, 0.75, 0.8903, 0.875, 0.8903, 0.625, 0.5, 0.625, 0.8903, 0.75, 0.8903, 0.5, 0.5, 0.5, 0.8903, 0.625, 0.8903, 0.375, 0.5, 0.375, 0.8903, 0.5, 0.8903, 0.25, 0.5, 0.25, 0.8903, 0.375, 0.8903, 0.125, 0.5, 0.125, 0.8903, 0.25, 0.8903, 0.9197, 0.08029, 0.99, 0.25, 0.5803, 0.4197, 0.5803, 0.4197, 0.75, 0.49, 0.5803, 0.4197, 0.5803, 0.4197, 0.99, 0.25, 0.9197, 0.08029, 0.99, 0.25, 0.9197, 0.08029, 0.9197, 0.08029, 0.9197, 0.08029, 0.75, 0.01, 0.9197, 0.08029, 0.875, 0.5, 0.875, 0.8903, 1.0, 0.8903, 0.75, 0.5, 0.75, 0.8903, 0.875, 0.8903, 0.625, 0.5, 0.625, 0.8903, 0.75, 0.8903, 0.5, 0.5, 0.5, 0.8903, 0.625, 0.8903, 0.375, 0.5, 0.375, 0.8903, 0.5, 0.8903, 0.25, 0.5, 0.25, 0.8903, 0.375, 0.8903, 0.125, 0.5, 0.125, 0.8903, 0.25, 0.8903, 0.99, 0.25, 0.9197, 0.08029, 0.75, 0.01, 0.75, 0.01, 0.9197, 0.08029, 0.99, 0.25, 0.9197, 0.08029, 0.99, 0.25, 0.99, 0.25, 0.99, 0.25, 0.5803, 0.4197, 0.75, 0.49, 0.75, 0.49, 0.5803, 0.4197, 0.99, 0.25, 1.0, 0.5, 0.875, 0.5, 0.875, 0.8903, 0.875, 0.5, 0.75, 0.5, 0.75, 0.8903, 0.75, 0.5, 0.625, 0.5, 0.625, 0.8903, 0.625, 0.5, 0.5, 0.5, 0.5, 0.8903, 0.5, 0.5, 0.375, 0.5, 0.375, 0.8903, 0.375, 0.5, 0.25, 0.5, 0.25, 0.8903, 0.25, 0.5, 0.125, 0.5, 0.125, 0.8903, 0.125, 0.5, 0.0, 0.5, 0.0, 0.8903, 0.5803, 0.4197, 0.99, 0.25, 0.9197, 0.08029, 0.99, 0.25, 0.9197, 0.08029, 0.9197, 0.08029, 0.9197, 0.08029, 0.75, 0.01, 0.9197, 0.08029, 0.9197, 0.08029, 0.99, 0.25, 0.5803, 0.4197, 0.5803, 0.4197, 0.75, 0.49, 0.9197, 0.08029, 1.0, 0.5, 0.875, 0.5, 0.875, 0.8903, 0.875, 0.5, 0.75, 0.5, 0.75, 0.8903, 0.75, 0.5, 0.625, 0.5, 0.625, 0.8903, 0.625, 0.8903, 0.625, 0.5, 0.625, 0.8903, 0.625, 0.5, 0.5, 0.5, 0.625, 0.8903, 0.5, 0.5, 0.375, 0.5, 0.375, 0.8903, 0.375, 0.5, 0.25, 0.5, 0.25, 0.8903, 0.25, 0.5, 0.125, 0.5, 0.125, 0.8903, 0.75, 0.01, 0.9197, 0.08029, 0.99, 0.25, 0.99, 0.25, 0.5803, 0.4197, 0.75, 0.49, 0.75, 0.49, 0.5803, 0.4197, 0.99, 0.25, 0.99, 0.25, 0.9197, 0.08029, 0.75, 0.01, 0.75, 0.01, 0.99, 0.25, 0.99, 0.25, 0.875, 0.5, 0.875, 0.8903, 1.0, 0.8903, 0.875, 0.5, 0.75, 0.5, 0.75, 0.8903, 0.75, 0.5, 0.625, 0.5, 0.625, 0.8903, 0.625, 0.5, 0.5, 0.5, 0.5, 0.8903, 0.5, 0.5, 0.375, 0.5, 0.375, 0.8903, 0.25, 0.5, 0.25, 0.8903, 0.375, 0.8903, 0.25, 0.5, 0.125, 0.5, 0.125, 0.8903, 0.125, 0.5, 0.0, 0.5, 0.0, 0.8903, 0.9197, 0.08029, 0.99, 0.25, 0.5803, 0.4197, 0.5803, 0.4197, 0.75, 0.49, 0.5803, 0.4197, 0.5803, 0.4197, 0.99, 0.25, 0.9197, 0.08029, 0.9197, 0.08029, 0.75, 0.01, 0.9197, 0.08029, 0.9197, 0.08029, 0.5803, 0.4197, 0.5803, 0.4197, 1.0, 0.5, 0.875, 0.5, 0.875, 0.8903, 0.875, 0.5, 0.75, 0.5, 0.75, 0.8903, 0.75, 0.5, 0.625, 0.5, 0.625, 0.8903, 0.625, 0.8903, 0.625, 0.5, 0.625, 0.8903, 0.625, 0.5, 0.5, 0.5, 0.625, 0.8903, 0.5, 0.5, 0.375, 0.5, 0.375, 0.8903, 0.375, 0.5, 0.25, 0.5, 0.25, 0.8903, 0.125, 0.8903, 0.125, 0.8903, 0.125, 0.5, 0.125, 0.8903, 0.25, 0.8903, 0.125, 0.5, 0.0, 0.5, 0.0, 0.8903, 0.125, 0.8903, 0.99, 0.25, 0.9197, 0.08029, 0.99, 0.25, 0.9197, 0.08029, 0.75, 0.01, 0.99, 0.25, 0.75, 0.01, 0.9197, 0.08029, 0.99, 0.25, 0.99, 0.25, 0.5803, 0.4197, 0.75, 0.49, 0.75, 0.49, 0.5803, 0.4197, 0.99, 0.25, 1.0, 0.5, 0.875, 0.5, 0.875, 0.8903, 0.875, 0.5, 0.75, 0.5, 0.75, 0.8903, 0.75, 0.5, 0.625, 0.5, 0.625, 0.8903, 0.625, 0.8903, 0.625, 0.8903, 0.625, 0.5, 0.625, 0.5, 0.5, 0.5, 0.625, 0.8903, 0.5, 0.5, 0.375, 0.5, 0.375, 0.8903, 0.375, 0.5, 0.25, 0.5, 0.25, 0.8903, 0.125, 0.8903, 0.125, 0.8903, 0.125, 0.5, 0.125, 0.8903, 0.25, 0.8903, 0.125, 0.5, 0.0, 0.5, 0.0, 0.8903, 0.125, 0.8903, 0.5803, 0.4197, 0.99, 0.25, 0.9197, 0.08029, 0.9197, 0.08029, 0.75, 0.01, 0.9197, 0.08029, 0.9197, 0.08029, 0.99, 0.25, 0.5803, 0.4197, 0.5803, 0.4197, 0.75, 0.49, 0.5803, 0.4197, 0.5803, 0.4197, 0.9197, 0.08029, 0.5803, 0.4197, 1.0, 0.5, 0.875, 0.5, 0.875, 0.8903, 0.875, 0.5, 0.75, 0.5, 0.75, 0.8903, 0.75, 0.5, 0.625, 0.5, 0.625, 0.8903, 0.625, 0.5, 0.5, 0.5, 0.5, 0.8903, 0.5, 0.5, 0.375, 0.5, 0.375, 0.8903, 0.375, 0.5, 0.25, 0.5, 0.25, 0.8903, 0.25, 0.5, 0.125, 0.5, 0.125, 0.8903, 0.125, 0.5, 0.0, 0.5, 0.0, 0.8903, 0.51, 0.25, 0.5803, 0.4197, 0.75, 0.49, 0.75, 0.49, 0.9197, 0.4197, 0.51, 0.25, 0.9197, 0.4197, 0.99, 0.25, 0.51, 0.25, 0.99, 0.25, 0.9197, 0.4197, 0.75, 0.49, 0.75, 0.49, 0.5803, 0.4197, 0.51, 0.25, 0.875, 0.5, 0.875, 0.8903, 1.0, 0.8903, 0.875, 0.5, 0.75, 0.5, 0.75, 0.8903, 0.75, 0.5, 0.625, 0.5, 0.625, 0.8903, 0.625, 0.5, 0.5, 0.5, 0.5, 0.8903, 0.5, 0.5, 0.375, 0.5, 0.375, 0.8903, 0.25, 0.5, 0.25, 0.8903, 0.375, 0.8903, 0.25, 0.5, 0.125, 0.5, 0.125, 0.8903, 0.125, 0.5, 0.0, 0.5, 0.0, 0.8903, 0.9197, 0.4197, 0.99, 0.25, 0.9197, 0.4197, 0.9197, 0.4197, 0.75, 0.49, 0.5803, 0.4197, 0.5803, 0.4197, 0.51, 0.25, 0.5803, 0.4197, 0.5803, 0.4197, 0.75, 0.49, 0.9197, 0.4197, 0.9197, 0.4197, 0.9197, 0.4197, 0.5803, 0.4197, 0.875, 0.5, 0.875, 0.8903, 1.0, 0.8903, 0.75, 0.5, 0.75, 0.8903, 0.875, 0.8903, 0.75, 0.5, 0.625, 0.5, 0.625, 0.8903, 0.625, 0.5, 0.5, 0.5, 0.5, 0.8903, 0.5, 0.5, 0.375, 0.5, 0.375, 0.8903, 0.25, 0.5, 0.25, 0.8903, 0.375, 0.8903, 0.25, 0.5, 0.125, 0.5, 0.125, 0.8903, 0.125, 0.5, 0.0, 0.5, 0.0, 0.8903, 0.75, 0.49, 0.9197, 0.4197, 0.99, 0.25, 0.99, 0.25, 0.9197, 0.4197, 0.75, 0.49, 0.75, 0.49, 0.5803, 0.4197, 0.51, 0.25, 0.51, 0.25, 0.5803, 0.4197, 0.75, 0.49, 0.5803, 0.4197, 0.75, 0.49, 0.75, 0.49])
me_cube_004.materials.append(mat_dicemat)
me_cube_004.materials.append(mat_eyemat)
me_cube_004.use_remesh_fix_poles = True
me_cube_004.use_remesh_preserve_attributes = False
me_cube_004.update()

# ---- objects
ob_dice = bpy.data.objects.new('Dice', me_cube_004)

# ---- transforms, parenting, visibility, modifiers, constraints
ob_dice.location = (0.0, 0.0, 0.0)

# ---- collection membership
col_collection.objects.link(ob_dice)

# ---- scene / render settings (as saved in the file)
scene.frame_start = 1; scene.frame_end = 250; scene.frame_set(1)
scene.render.engine = 'BLENDER_EEVEE_NEXT'
scene.cycles.sampling_pattern = 'TABULATED_SOBOL'
scene.cycles.use_light_tree = False
scene.view_settings.view_transform = 'Filmic'
bpy.context.view_layer.update()

# ---- added for rendering (the .blend has no active camera and no usable light): camera, sun
cam_auto = bpy.data.cameras.new('AutoCamera')
cam_auto.lens = 50.0
cam_auto.sensor_width = 36.0
cam_auto.clip_end = 1000.0
ob_auto_camera = bpy.data.objects.new('AutoCamera', cam_auto)
scene.collection.objects.link(ob_auto_camera)
ob_auto_camera.location = (3.20507, -3.84609, 2.56406)
ob_auto_camera.rotation_euler = (1.09748, -7.21219e-08, 0.694738)
scene.camera = ob_auto_camera
light_auto_sun = bpy.data.lights.new('AutoSun', 'SUN')
light_auto_sun.energy = 3.0
light_auto_sun.angle = 0.0523599
ob_auto_sun = bpy.data.objects.new('AutoSun', light_auto_sun)
scene.collection.objects.link(ob_auto_sun)
ob_auto_sun.rotation_euler = (0.872665, 0.174533, 0.523599)
bpy.context.view_layer.update()
